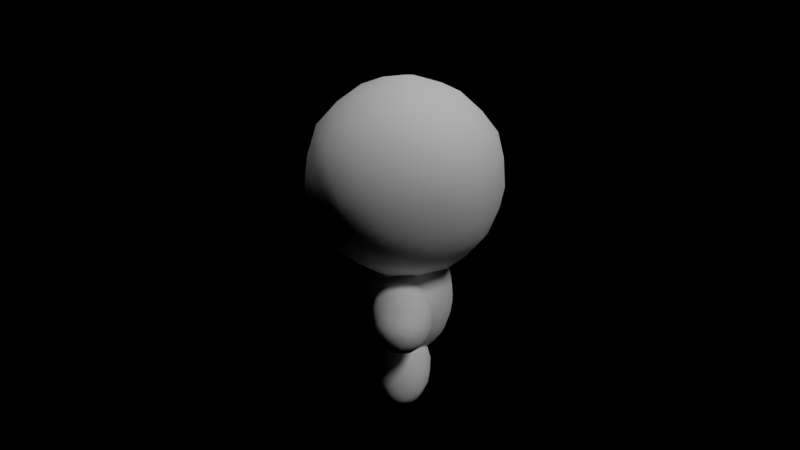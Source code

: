 # Source: bonhomme.blend  (saved by Blender 2.69.0; exported with 4.5.12 LTS)
import bpy
from mathutils import Matrix  # noqa: F401  (used for matrix-valued properties, if any)

bpy.ops.wm.read_factory_settings(use_empty=True)
scene = bpy.context.scene
scene.name = 'Scene'

# ---- collections
col_collection_1 = bpy.data.collections.new('Collection 1'); scene.collection.children.link(col_collection_1)
col_collection_2 = bpy.data.collections.new('Collection 2'); scene.collection.children.link(col_collection_2)
col_collection_2.hide_render = True
col_collection_2.hide_viewport = True
col_collection_3 = bpy.data.collections.new('Collection 3'); scene.collection.children.link(col_collection_3)
col_collection_3.hide_render = True
col_collection_3.hide_viewport = True
col_collection_4 = bpy.data.collections.new('Collection 4'); scene.collection.children.link(col_collection_4)
col_collection_4.hide_render = True
col_collection_4.hide_viewport = True
col_collection_5 = bpy.data.collections.new('Collection 5'); scene.collection.children.link(col_collection_5)
col_collection_5.hide_render = True
col_collection_5.hide_viewport = True
col_collection_6 = bpy.data.collections.new('Collection 6'); scene.collection.children.link(col_collection_6)
col_collection_6.hide_render = True
col_collection_6.hide_viewport = True
col_collection_7 = bpy.data.collections.new('Collection 7'); scene.collection.children.link(col_collection_7)
col_collection_7.hide_render = True
col_collection_7.hide_viewport = True
col_collection_8 = bpy.data.collections.new('Collection 8'); scene.collection.children.link(col_collection_8)
col_collection_8.hide_render = True
col_collection_8.hide_viewport = True
col_collection_9 = bpy.data.collections.new('Collection 9'); scene.collection.children.link(col_collection_9)
col_collection_9.hide_render = True
col_collection_9.hide_viewport = True
col_collection_10 = bpy.data.collections.new('Collection 10'); scene.collection.children.link(col_collection_10)
col_collection_10.hide_render = True
col_collection_10.hide_viewport = True
col_collection_11 = bpy.data.collections.new('Collection 11'); scene.collection.children.link(col_collection_11)
col_collection_11.hide_render = True
col_collection_11.hide_viewport = True
col_collection_12 = bpy.data.collections.new('Collection 12'); scene.collection.children.link(col_collection_12)
col_collection_12.hide_render = True
col_collection_12.hide_viewport = True
col_collection_13 = bpy.data.collections.new('Collection 13'); scene.collection.children.link(col_collection_13)
col_collection_13.hide_render = True
col_collection_13.hide_viewport = True
col_collection_14 = bpy.data.collections.new('Collection 14'); scene.collection.children.link(col_collection_14)
col_collection_14.hide_render = True
col_collection_14.hide_viewport = True
col_collection_15 = bpy.data.collections.new('Collection 15'); scene.collection.children.link(col_collection_15)
col_collection_15.hide_render = True
col_collection_15.hide_viewport = True
col_collection_16 = bpy.data.collections.new('Collection 16'); scene.collection.children.link(col_collection_16)
col_collection_16.hide_render = True
col_collection_16.hide_viewport = True
col_collection_17 = bpy.data.collections.new('Collection 17'); scene.collection.children.link(col_collection_17)
col_collection_17.hide_render = True
col_collection_17.hide_viewport = True
col_collection_18 = bpy.data.collections.new('Collection 18'); scene.collection.children.link(col_collection_18)
col_collection_18.hide_render = True
col_collection_18.hide_viewport = True
col_collection_19 = bpy.data.collections.new('Collection 19'); scene.collection.children.link(col_collection_19)
col_collection_19.hide_render = True
col_collection_19.hide_viewport = True
col_collection_20 = bpy.data.collections.new('Collection 20'); scene.collection.children.link(col_collection_20)
col_collection_20.hide_render = True
col_collection_20.hide_viewport = True

# ---- materials (node trees are filled in below, after node groups)
mat_material_001 = bpy.data.materials.new('Material.001')
mat_material_001.alpha_threshold = 0.0
mat_material_001.use_transparent_shadow = False
mat_material_001.diffuse_color = (1.0, 1.0, 1.0, 1.0)
mat_material_001.specular_color = (0.0, 0.0, 0.0)
mat_material_001.roughness = 0.5
mat_material_001.line_color = (0.0, 0.0, 0.0, 1.0)

# ---- material node trees

# ---- world
world_world = bpy.data.worlds.new('World'); scene.world = world_world
world_world.color = (0.0, 0.0, 0.0)
world_world.use_sun_shadow = False
world_world.sun_shadow_jitter_overblur = 0.0
world_world.cycles.sampling_method = 'MANUAL'
world_world.cycles.sample_map_resolution = 256

# ---- cameras
cam_camera = bpy.data.cameras.new('Camera')
cam_camera.clip_end = 100.0
cam_camera.lens = 35.0
cam_camera.sensor_width = 32.0
cam_camera.sensor_height = 18.0
cam_camera.ortho_scale = 7.314
cam_camera.dof.focus_distance = 0.0
cam_camera.dof.aperture_fstop = 128.0

# ---- lights
light_hemi = bpy.data.lights.new('Hemi', 'SUN')
light_hemi.transmission_factor = 0.0
light_hemi.angle = 0.1993
light_hemi.energy = 0.45
light_hemi.shadow_buffer_clip_start = 0.5
light_hemi.shadow_soft_size = 0.1
light_hemi.shadow_cascade_max_distance = 1000.0
light_hemi.cycles.use_multiple_importance_sampling = False
light_lamp = bpy.data.lights.new('Lamp', 'SUN')
light_lamp.transmission_factor = 0.0
light_lamp.cutoff_distance = 30.0
light_lamp.angle = 0.1993
light_lamp.energy = 1.0
light_lamp.shadow_buffer_clip_start = 1.001
light_lamp.shadow_soft_size = 0.1
light_lamp.shadow_cascade_max_distance = 1000.0
light_lamp.cycles.use_multiple_importance_sampling = False

# ---- meshes
me_icosphere_001 = bpy.data.meshes.new('Icosphere.001')
me_icosphere_001.from_pydata([(2.235e-07, 0.0, -0.9627), (0.6966, -0.5061, -0.4305), (-0.2661, -0.8189, -0.4305), (-0.861, 0.0, -0.4305), (-0.2661, 0.8189, -0.4305), (0.6966, 0.5061, -0.4305), (0.2661, -0.8189, 0.4305), (-0.6966, -0.5061, 0.4305), (-0.6966, 0.5061, 0.4305), (0.2661, 0.8189, 0.4305), (0.861, 0.0, 0.4305), (-2.235e-07, -1.49e-09, 0.9627), (-0.1553, -0.4779, -0.813), (0.4065, -0.2953, -0.813), (0.2512, -0.7732, -0.5025), (0.813, 0.0, -0.5025), (0.4065, 0.2953, -0.813), (-0.5025, 0.0, -0.813), (-0.6577, -0.4779, -0.5025), (-0.1553, 0.4779, -0.813), (-0.6577, 0.4779, -0.5025), (0.2512, 0.7732, -0.5025), (0.9089, -0.2953, -1.515e-07), (0.9089, 0.2953, -1.49e-07), (2.484e-09, -0.9557, 0.0), (0.5618, -0.7732, -4.47e-08), (-0.9089, -0.2953, 1.49e-07), (-0.5618, -0.7732, 4.47e-08), (-0.5618, 0.7732, 4.47e-08), (-0.9089, 0.2953, 1.515e-07), (0.5618, 0.7732, -4.47e-08), (0.0, 0.9557, 0.0), (0.6577, -0.4779, 0.5025), (-0.2512, -0.7732, 0.5025), (-0.813, -1.242e-09, 0.5025), (-0.2512, 0.7732, 0.5025), (0.6577, 0.4779, 0.5025), (0.1553, -0.4779, 0.813), (0.5025, 0.0, 0.813), (-0.4065, -0.2953, 0.813), (-0.4065, 0.2953, 0.813), (0.1553, 0.4779, 0.813), (-0.07606, -0.2341, -0.9129), (0.5715, -0.4152, -0.6284), (-0.01917, -0.8165, -0.4763), (0.7706, -0.2706, -0.4763), (0.5715, 0.4152, -0.6284), (-0.2461, 0.0, -0.9129), (-0.7825, -0.2341, -0.4763), (-0.07606, 0.2341, -0.9129), (-0.4644, 0.6719, -0.4763), (0.4955, 0.6493, -0.4763), (0.8176, -0.4152, -0.2302), (0.9056, 0.1447, 0.2302), (-0.1422, -0.9059, -0.2302), (0.4174, -0.8165, 0.2302), (-0.9056, -0.1447, -0.2302), (-0.6476, -0.6493, 0.2302), (-0.4174, 0.8165, -0.2302), (-0.8176, 0.4152, 0.2302), (0.6476, 0.6493, -0.2302), (0.1422, 0.9059, 0.2302), (0.4644, -0.6719, 0.4763), (-0.4955, -0.6493, 0.4763), (-0.7706, 0.2706, 0.4763), (0.01917, 0.8165, 0.4763), (0.7825, 0.2341, 0.4763), (0.2183, -0.6719, 0.6284), (0.2461, 0.0, 0.9129), (-0.5715, -0.4152, 0.6284), (-0.5715, 0.4152, 0.6284), (0.2183, 0.6719, 0.6284), (-0.2183, -0.6719, -0.6284), (0.1991, -0.1447, -0.9129), (0.4955, -0.6493, -0.4763), (0.7706, 0.2706, -0.4763), (0.1991, 0.1447, -0.9129), (-0.7064, 0.0, -0.6284), (-0.4644, -0.6719, -0.4763), (-0.2183, 0.6719, -0.6284), (-0.7825, 0.2341, -0.4763), (-0.01917, 0.8165, -0.4763), (0.9056, -0.1447, 0.2302), (0.8176, 0.4152, -0.2302), (0.1422, -0.9059, 0.2302), (0.6476, -0.6493, -0.2302), (-0.8176, -0.4152, 0.2302), (-0.4174, -0.8165, -0.2302), (-0.6476, 0.6493, 0.2302), (-0.9056, 0.1447, -0.2302), (0.4174, 0.8165, 0.2302), (-0.1422, 0.9059, -0.2302), (0.7825, -0.2341, 0.4763), (0.01917, -0.8165, 0.4763), (-0.7706, -0.2706, 0.4763), (-0.4955, 0.6493, 0.4763), (0.4644, 0.6719, 0.4763), (0.07606, -0.2341, 0.9129), (0.7064, 0.0, 0.6284), (-0.1991, -0.1447, 0.9129), (-0.1991, 0.1447, 0.9129), (0.07606, 0.2341, 0.9129), (0.05425, -0.6421, -0.6817), (0.1314, -0.4045, -0.836), (0.3335, -0.5513, -0.6817), (0.6274, 0.1468, -0.6817), (0.6274, -0.1468, -0.6817), (0.4253, 0.0, -0.836), (-0.5939, -0.25, -0.6817), (-0.3441, -0.25, -0.836), (-0.4213, -0.4876, -0.6817), (-0.4213, 0.4876, -0.6817), (-0.3441, 0.25, -0.836), (-0.5939, 0.25, -0.6817), (0.3335, 0.5513, -0.6817), (0.1314, 0.4045, -0.836), (0.05425, 0.6421, -0.6817), (0.938, 0.0, -0.006543), (0.8903, -0.1468, -0.2563), (0.8903, 0.1468, -0.2563), (0.2898, -0.8921, -0.006543), (0.1355, -0.8921, -0.2563), (0.4147, -0.8013, -0.2563), (-0.7588, -0.5513, -0.006543), (-0.8065, -0.4045, -0.2563), (-0.6339, -0.6421, -0.2563), (-0.7588, 0.5513, -0.006543), (-0.6339, 0.6421, -0.2563), (-0.8065, 0.4045, -0.2563), (0.2898, 0.8921, -0.006543), (0.4147, 0.8013, -0.2563), (0.1355, 0.8921, -0.2563), (0.6339, -0.6421, 0.2563), (0.7588, -0.5513, 0.006543), (0.8065, -0.4045, 0.2563), (-0.4147, -0.8013, 0.2563), (-0.2898, -0.8921, 0.006543), (-0.1355, -0.8921, 0.2563), (-0.8903, 0.1468, 0.2563), (-0.938, 0.0, 0.006543), (-0.8903, -0.1468, 0.2563), (-0.1355, 0.8921, 0.2563), (-0.2898, 0.8921, 0.006543), (-0.4147, 0.8013, 0.2563), (0.8065, 0.4045, 0.2563), (0.7588, 0.5513, 0.006543), (0.6339, 0.6421, 0.2563), (0.3441, -0.25, 0.836), (0.4213, -0.4876, 0.6817), (0.5939, -0.25, 0.6817), (-0.1314, -0.4045, 0.836), (-0.3335, -0.5513, 0.6817), (-0.05425, -0.6421, 0.6817), (-0.4253, 0.0, 0.836), (-0.6274, 0.1468, 0.6817), (-0.6274, -0.1468, 0.6817), (-0.1314, 0.4045, 0.836), (-0.05425, 0.6421, 0.6817), (-0.3335, 0.5513, 0.6817), (0.3441, 0.25, 0.836), (0.5939, 0.25, 0.6817), (0.4213, 0.4876, 0.6817)], [], [(0, 73, 42), (1, 43, 45), (0, 42, 47), (0, 47, 49), (0, 49, 76), (1, 45, 52), (2, 44, 54), (3, 48, 56), (4, 50, 58), (5, 51, 60), (1, 52, 85), (2, 54, 87), (3, 56, 89), (4, 58, 91), (5, 60, 83), (6, 62, 67), (7, 63, 69), (8, 64, 70), (9, 65, 71), (10, 66, 98), (12, 102, 72), (12, 103, 102), (13, 43, 104), (15, 105, 75), (15, 106, 105), (13, 73, 107), (17, 108, 77), (17, 109, 108), (12, 72, 110), (19, 111, 79), (19, 112, 111), (17, 77, 113), (16, 114, 46), (16, 115, 114), (19, 79, 116), (22, 117, 82), (22, 118, 117), (15, 75, 119), (24, 120, 84), (24, 121, 120), (14, 74, 122), (26, 123, 86), (26, 124, 123), (18, 78, 125), (28, 126, 88), (28, 127, 126), (20, 80, 128), (30, 129, 90), (30, 130, 129), (21, 81, 131), (25, 132, 55), (25, 133, 132), (22, 82, 134), (27, 135, 57), (27, 136, 135), (24, 84, 137), (29, 138, 59), (29, 139, 138), (26, 86, 140), (31, 141, 61), (31, 142, 141), (28, 88, 143), (23, 144, 53), (23, 145, 144), (30, 90, 146), (37, 147, 97), (37, 148, 147), (32, 92, 149), (39, 150, 99), (39, 151, 150), (33, 93, 152), (40, 153, 100), (40, 154, 153), (34, 94, 155), (41, 156, 101), (41, 157, 156), (35, 95, 158), (38, 159, 68), (38, 160, 159), (36, 96, 161), (42, 103, 12), (42, 73, 103), (73, 13, 103), (45, 106, 15), (45, 43, 106), (43, 13, 106), (47, 109, 17), (47, 42, 109), (42, 12, 109), (49, 112, 19), (49, 47, 112), (47, 17, 112), (76, 115, 16), (76, 49, 115), (49, 19, 115), (52, 118, 22), (52, 45, 118), (45, 15, 118), (54, 121, 24), (54, 44, 121), (44, 14, 121), (56, 124, 26), (56, 48, 124), (48, 18, 124), (58, 127, 28), (58, 50, 127), (50, 20, 127), (60, 130, 30), (60, 51, 130), (51, 21, 130), (85, 133, 25), (85, 52, 133), (52, 22, 133), (87, 136, 27), (87, 54, 136), (54, 24, 136), (89, 139, 29), (89, 56, 139), (56, 26, 139), (91, 142, 31), (91, 58, 142), (58, 28, 142), (83, 145, 23), (83, 60, 145), (60, 30, 145), (67, 148, 37), (67, 62, 148), (62, 32, 148), (69, 151, 39), (69, 63, 151), (63, 33, 151), (70, 154, 40), (70, 64, 154), (64, 34, 154), (71, 157, 41), (71, 65, 157), (65, 35, 157), (98, 160, 38), (98, 66, 160), (66, 36, 160), (72, 44, 2), (72, 102, 44), (102, 14, 44), (102, 104, 14), (102, 103, 104), (103, 13, 104), (104, 74, 14), (104, 43, 74), (43, 1, 74), (75, 46, 5), (75, 105, 46), (105, 16, 46), (105, 107, 16), (105, 106, 107), (106, 13, 107), (107, 76, 16), (107, 73, 76), (73, 0, 76), (77, 48, 3), (77, 108, 48), (108, 18, 48), (108, 110, 18), (108, 109, 110), (109, 12, 110), (110, 78, 18), (110, 72, 78), (72, 2, 78), (79, 50, 4), (79, 111, 50), (111, 20, 50), (111, 113, 20), (111, 112, 113), (112, 17, 113), (113, 80, 20), (113, 77, 80), (77, 3, 80), (46, 51, 5), (46, 114, 51), (114, 21, 51), (114, 116, 21), (114, 115, 116), (115, 19, 116), (116, 81, 21), (116, 79, 81), (79, 4, 81), (82, 53, 10), (82, 117, 53), (117, 23, 53), (117, 119, 23), (117, 118, 119), (118, 15, 119), (119, 83, 23), (119, 75, 83), (75, 5, 83), (84, 55, 6), (84, 120, 55), (120, 25, 55), (120, 122, 25), (120, 121, 122), (121, 14, 122), (122, 85, 25), (122, 74, 85), (74, 1, 85), (86, 57, 7), (86, 123, 57), (123, 27, 57), (123, 125, 27), (123, 124, 125), (124, 18, 125), (125, 87, 27), (125, 78, 87), (78, 2, 87), (88, 59, 8), (88, 126, 59), (126, 29, 59), (126, 128, 29), (126, 127, 128), (127, 20, 128), (128, 89, 29), (128, 80, 89), (80, 3, 89), (90, 61, 9), (90, 129, 61), (129, 31, 61), (129, 131, 31), (129, 130, 131), (130, 21, 131), (131, 91, 31), (131, 81, 91), (81, 4, 91), (55, 62, 6), (55, 132, 62), (132, 32, 62), (132, 134, 32), (132, 133, 134), (133, 22, 134), (134, 92, 32), (134, 82, 92), (82, 10, 92), (57, 63, 7), (57, 135, 63), (135, 33, 63), (135, 137, 33), (135, 136, 137), (136, 24, 137), (137, 93, 33), (137, 84, 93), (84, 6, 93), (59, 64, 8), (59, 138, 64), (138, 34, 64), (138, 140, 34), (138, 139, 140), (139, 26, 140), (140, 94, 34), (140, 86, 94), (86, 7, 94), (61, 65, 9), (61, 141, 65), (141, 35, 65), (141, 143, 35), (141, 142, 143), (142, 28, 143), (143, 95, 35), (143, 88, 95), (88, 8, 95), (53, 66, 10), (53, 144, 66), (144, 36, 66), (144, 146, 36), (144, 145, 146), (145, 30, 146), (146, 96, 36), (146, 90, 96), (90, 9, 96), (97, 68, 11), (97, 147, 68), (147, 38, 68), (147, 149, 38), (147, 148, 149), (148, 32, 149), (149, 98, 38), (149, 92, 98), (92, 10, 98), (99, 97, 11), (99, 150, 97), (150, 37, 97), (150, 152, 37), (150, 151, 152), (151, 33, 152), (152, 67, 37), (152, 93, 67), (93, 6, 67), (100, 99, 11), (100, 153, 99), (153, 39, 99), (153, 155, 39), (153, 154, 155), (154, 34, 155), (155, 69, 39), (155, 94, 69), (94, 7, 69), (101, 100, 11), (101, 156, 100), (156, 40, 100), (156, 158, 40), (156, 157, 158), (157, 35, 158), (158, 70, 40), (158, 95, 70), (95, 8, 70), (68, 101, 11), (68, 159, 101), (159, 41, 101), (159, 161, 41), (159, 160, 161), (160, 36, 161), (161, 71, 41), (161, 96, 71), (96, 9, 71)])
me_icosphere_001.polygons.foreach_set('use_smooth', [True] * 320)
me_icosphere_001.materials.append(mat_material_001)
me_icosphere_001.use_remesh_preserve_volume = False
me_icosphere_001.use_remesh_preserve_attributes = False
me_icosphere_001.use_mirror_vertex_groups = False
me_icosphere_001.update()
me_icosphere_000 = bpy.data.meshes.new('Icosphere.000')
me_icosphere_000.from_pydata([(2.235e-07, 0.0, -0.9627), (0.6966, -0.5061, -0.4305), (-0.2661, -0.8189, -0.4305), (-0.861, 0.0, -0.4305), (-0.2661, 0.8189, -0.4305), (0.6966, 0.5061, -0.4305), (0.2661, -0.8189, 0.4305), (-0.6966, -0.5061, 0.4305), (-0.6966, 0.5061, 0.4305), (0.2661, 0.8189, 0.4305), (0.861, 0.0, 0.4305), (-2.235e-07, -1.49e-09, 0.9627), (-0.1553, -0.4779, -0.813), (0.4065, -0.2953, -0.813), (0.2512, -0.7732, -0.5025), (0.813, 0.0, -0.5025), (0.4065, 0.2953, -0.813), (-0.5025, 0.0, -0.813), (-0.6577, -0.4779, -0.5025), (-0.1553, 0.4779, -0.813), (-0.6577, 0.4779, -0.5025), (0.2512, 0.7732, -0.5025), (0.9089, -0.2953, -1.515e-07), (0.9089, 0.2953, -1.49e-07), (2.484e-09, -0.9557, 0.0), (0.5618, -0.7732, -4.47e-08), (-0.9089, -0.2953, 1.49e-07), (-0.5618, -0.7732, 4.47e-08), (-0.5618, 0.7732, 4.47e-08), (-0.9089, 0.2953, 1.515e-07), (0.5618, 0.7732, -4.47e-08), (0.0, 0.9557, 0.0), (0.6577, -0.4779, 0.5025), (-0.2512, -0.7732, 0.5025), (-0.813, -1.242e-09, 0.5025), (-0.2512, 0.7732, 0.5025), (0.6577, 0.4779, 0.5025), (0.1553, -0.4779, 0.813), (0.5025, 0.0, 0.813), (-0.4065, -0.2953, 0.813), (-0.4065, 0.2953, 0.813), (0.1553, 0.4779, 0.813), (-0.07606, -0.2341, -0.9129), (0.5715, -0.4152, -0.6284), (-0.01917, -0.8165, -0.4763), (0.7706, -0.2706, -0.4763), (0.5715, 0.4152, -0.6284), (-0.2461, 0.0, -0.9129), (-0.7825, -0.2341, -0.4763), (-0.07606, 0.2341, -0.9129), (-0.4644, 0.6719, -0.4763), (0.4955, 0.6493, -0.4763), (0.8176, -0.4152, -0.2302), (0.9056, 0.1447, 0.2302), (-0.1422, -0.9059, -0.2302), (0.4174, -0.8165, 0.2302), (-0.9056, -0.1447, -0.2302), (-0.6476, -0.6493, 0.2302), (-0.4174, 0.8165, -0.2302), (-0.8176, 0.4152, 0.2302), (0.6476, 0.6493, -0.2302), (0.1422, 0.9059, 0.2302), (0.4644, -0.6719, 0.4763), (-0.4955, -0.6493, 0.4763), (-0.7706, 0.2706, 0.4763), (0.01917, 0.8165, 0.4763), (0.7825, 0.2341, 0.4763), (0.2183, -0.6719, 0.6284), (0.2461, 0.0, 0.9129), (-0.5715, -0.4152, 0.6284), (-0.5715, 0.4152, 0.6284), (0.2183, 0.6719, 0.6284), (-0.2183, -0.6719, -0.6284), (0.1991, -0.1447, -0.9129), (0.4955, -0.6493, -0.4763), (0.7706, 0.2706, -0.4763), (0.1991, 0.1447, -0.9129), (-0.7064, 0.0, -0.6284), (-0.4644, -0.6719, -0.4763), (-0.2183, 0.6719, -0.6284), (-0.7825, 0.2341, -0.4763), (-0.01917, 0.8165, -0.4763), (0.9056, -0.1447, 0.2302), (0.8176, 0.4152, -0.2302), (0.1422, -0.9059, 0.2302), (0.6476, -0.6493, -0.2302), (-0.8176, -0.4152, 0.2302), (-0.4174, -0.8165, -0.2302), (-0.6476, 0.6493, 0.2302), (-0.9056, 0.1447, -0.2302), (0.4174, 0.8165, 0.2302), (-0.1422, 0.9059, -0.2302), (0.7825, -0.2341, 0.4763), (0.01917, -0.8165, 0.4763), (-0.7706, -0.2706, 0.4763), (-0.4955, 0.6493, 0.4763), (0.4644, 0.6719, 0.4763), (0.07606, -0.2341, 0.9129), (0.7064, 0.0, 0.6284), (-0.1991, -0.1447, 0.9129), (-0.1991, 0.1447, 0.9129), (0.07606, 0.2341, 0.9129), (0.05425, -0.6421, -0.6817), (0.1314, -0.4045, -0.836), (0.3335, -0.5513, -0.6817), (0.6274, 0.1468, -0.6817), (0.6274, -0.1468, -0.6817), (0.4253, 0.0, -0.836), (-0.5939, -0.25, -0.6817), (-0.3441, -0.25, -0.836), (-0.4213, -0.4876, -0.6817), (-0.4213, 0.4876, -0.6817), (-0.3441, 0.25, -0.836), (-0.5939, 0.25, -0.6817), (0.3335, 0.5513, -0.6817), (0.1314, 0.4045, -0.836), (0.05425, 0.6421, -0.6817), (0.938, 0.0, -0.006543), (0.8903, -0.1468, -0.2563), (0.8903, 0.1468, -0.2563), (0.2898, -0.8921, -0.006543), (0.1355, -0.8921, -0.2563), (0.4147, -0.8013, -0.2563), (-0.7588, -0.5513, -0.006543), (-0.8065, -0.4045, -0.2563), (-0.6339, -0.6421, -0.2563), (-0.7588, 0.5513, -0.006543), (-0.6339, 0.6421, -0.2563), (-0.8065, 0.4045, -0.2563), (0.2898, 0.8921, -0.006543), (0.4147, 0.8013, -0.2563), (0.1355, 0.8921, -0.2563), (0.6339, -0.6421, 0.2563), (0.7588, -0.5513, 0.006543), (0.8065, -0.4045, 0.2563), (-0.4147, -0.8013, 0.2563), (-0.2898, -0.8921, 0.006543), (-0.1355, -0.8921, 0.2563), (-0.8903, 0.1468, 0.2563), (-0.938, 0.0, 0.006543), (-0.8903, -0.1468, 0.2563), (-0.1355, 0.8921, 0.2563), (-0.2898, 0.8921, 0.006543), (-0.4147, 0.8013, 0.2563), (0.8065, 0.4045, 0.2563), (0.7588, 0.5513, 0.006543), (0.6339, 0.6421, 0.2563), (0.3441, -0.25, 0.836), (0.4213, -0.4876, 0.6817), (0.5939, -0.25, 0.6817), (-0.1314, -0.4045, 0.836), (-0.3335, -0.5513, 0.6817), (-0.05425, -0.6421, 0.6817), (-0.4253, 0.0, 0.836), (-0.6274, 0.1468, 0.6817), (-0.6274, -0.1468, 0.6817), (-0.1314, 0.4045, 0.836), (-0.05425, 0.6421, 0.6817), (-0.3335, 0.5513, 0.6817), (0.3441, 0.25, 0.836), (0.5939, 0.25, 0.6817), (0.4213, 0.4876, 0.6817)], [], [(0, 73, 42), (1, 43, 45), (0, 42, 47), (0, 47, 49), (0, 49, 76), (1, 45, 52), (2, 44, 54), (3, 48, 56), (4, 50, 58), (5, 51, 60), (1, 52, 85), (2, 54, 87), (3, 56, 89), (4, 58, 91), (5, 60, 83), (6, 62, 67), (7, 63, 69), (8, 64, 70), (9, 65, 71), (10, 66, 98), (12, 102, 72), (12, 103, 102), (13, 43, 104), (15, 105, 75), (15, 106, 105), (13, 73, 107), (17, 108, 77), (17, 109, 108), (12, 72, 110), (19, 111, 79), (19, 112, 111), (17, 77, 113), (16, 114, 46), (16, 115, 114), (19, 79, 116), (22, 117, 82), (22, 118, 117), (15, 75, 119), (24, 120, 84), (24, 121, 120), (14, 74, 122), (26, 123, 86), (26, 124, 123), (18, 78, 125), (28, 126, 88), (28, 127, 126), (20, 80, 128), (30, 129, 90), (30, 130, 129), (21, 81, 131), (25, 132, 55), (25, 133, 132), (22, 82, 134), (27, 135, 57), (27, 136, 135), (24, 84, 137), (29, 138, 59), (29, 139, 138), (26, 86, 140), (31, 141, 61), (31, 142, 141), (28, 88, 143), (23, 144, 53), (23, 145, 144), (30, 90, 146), (37, 147, 97), (37, 148, 147), (32, 92, 149), (39, 150, 99), (39, 151, 150), (33, 93, 152), (40, 153, 100), (40, 154, 153), (34, 94, 155), (41, 156, 101), (41, 157, 156), (35, 95, 158), (38, 159, 68), (38, 160, 159), (36, 96, 161), (42, 103, 12), (42, 73, 103), (73, 13, 103), (45, 106, 15), (45, 43, 106), (43, 13, 106), (47, 109, 17), (47, 42, 109), (42, 12, 109), (49, 112, 19), (49, 47, 112), (47, 17, 112), (76, 115, 16), (76, 49, 115), (49, 19, 115), (52, 118, 22), (52, 45, 118), (45, 15, 118), (54, 121, 24), (54, 44, 121), (44, 14, 121), (56, 124, 26), (56, 48, 124), (48, 18, 124), (58, 127, 28), (58, 50, 127), (50, 20, 127), (60, 130, 30), (60, 51, 130), (51, 21, 130), (85, 133, 25), (85, 52, 133), (52, 22, 133), (87, 136, 27), (87, 54, 136), (54, 24, 136), (89, 139, 29), (89, 56, 139), (56, 26, 139), (91, 142, 31), (91, 58, 142), (58, 28, 142), (83, 145, 23), (83, 60, 145), (60, 30, 145), (67, 148, 37), (67, 62, 148), (62, 32, 148), (69, 151, 39), (69, 63, 151), (63, 33, 151), (70, 154, 40), (70, 64, 154), (64, 34, 154), (71, 157, 41), (71, 65, 157), (65, 35, 157), (98, 160, 38), (98, 66, 160), (66, 36, 160), (72, 44, 2), (72, 102, 44), (102, 14, 44), (102, 104, 14), (102, 103, 104), (103, 13, 104), (104, 74, 14), (104, 43, 74), (43, 1, 74), (75, 46, 5), (75, 105, 46), (105, 16, 46), (105, 107, 16), (105, 106, 107), (106, 13, 107), (107, 76, 16), (107, 73, 76), (73, 0, 76), (77, 48, 3), (77, 108, 48), (108, 18, 48), (108, 110, 18), (108, 109, 110), (109, 12, 110), (110, 78, 18), (110, 72, 78), (72, 2, 78), (79, 50, 4), (79, 111, 50), (111, 20, 50), (111, 113, 20), (111, 112, 113), (112, 17, 113), (113, 80, 20), (113, 77, 80), (77, 3, 80), (46, 51, 5), (46, 114, 51), (114, 21, 51), (114, 116, 21), (114, 115, 116), (115, 19, 116), (116, 81, 21), (116, 79, 81), (79, 4, 81), (82, 53, 10), (82, 117, 53), (117, 23, 53), (117, 119, 23), (117, 118, 119), (118, 15, 119), (119, 83, 23), (119, 75, 83), (75, 5, 83), (84, 55, 6), (84, 120, 55), (120, 25, 55), (120, 122, 25), (120, 121, 122), (121, 14, 122), (122, 85, 25), (122, 74, 85), (74, 1, 85), (86, 57, 7), (86, 123, 57), (123, 27, 57), (123, 125, 27), (123, 124, 125), (124, 18, 125), (125, 87, 27), (125, 78, 87), (78, 2, 87), (88, 59, 8), (88, 126, 59), (126, 29, 59), (126, 128, 29), (126, 127, 128), (127, 20, 128), (128, 89, 29), (128, 80, 89), (80, 3, 89), (90, 61, 9), (90, 129, 61), (129, 31, 61), (129, 131, 31), (129, 130, 131), (130, 21, 131), (131, 91, 31), (131, 81, 91), (81, 4, 91), (55, 62, 6), (55, 132, 62), (132, 32, 62), (132, 134, 32), (132, 133, 134), (133, 22, 134), (134, 92, 32), (134, 82, 92), (82, 10, 92), (57, 63, 7), (57, 135, 63), (135, 33, 63), (135, 137, 33), (135, 136, 137), (136, 24, 137), (137, 93, 33), (137, 84, 93), (84, 6, 93), (59, 64, 8), (59, 138, 64), (138, 34, 64), (138, 140, 34), (138, 139, 140), (139, 26, 140), (140, 94, 34), (140, 86, 94), (86, 7, 94), (61, 65, 9), (61, 141, 65), (141, 35, 65), (141, 143, 35), (141, 142, 143), (142, 28, 143), (143, 95, 35), (143, 88, 95), (88, 8, 95), (53, 66, 10), (53, 144, 66), (144, 36, 66), (144, 146, 36), (144, 145, 146), (145, 30, 146), (146, 96, 36), (146, 90, 96), (90, 9, 96), (97, 68, 11), (97, 147, 68), (147, 38, 68), (147, 149, 38), (147, 148, 149), (148, 32, 149), (149, 98, 38), (149, 92, 98), (92, 10, 98), (99, 97, 11), (99, 150, 97), (150, 37, 97), (150, 152, 37), (150, 151, 152), (151, 33, 152), (152, 67, 37), (152, 93, 67), (93, 6, 67), (100, 99, 11), (100, 153, 99), (153, 39, 99), (153, 155, 39), (153, 154, 155), (154, 34, 155), (155, 69, 39), (155, 94, 69), (94, 7, 69), (101, 100, 11), (101, 156, 100), (156, 40, 100), (156, 158, 40), (156, 157, 158), (157, 35, 158), (158, 70, 40), (158, 95, 70), (95, 8, 70), (68, 101, 11), (68, 159, 101), (159, 41, 101), (159, 161, 41), (159, 160, 161), (160, 36, 161), (161, 71, 41), (161, 96, 71), (96, 9, 71)])
me_icosphere_000.polygons.foreach_set('use_smooth', [True] * 320)
me_icosphere_000.materials.append(mat_material_001)
me_icosphere_000.use_remesh_preserve_volume = False
me_icosphere_000.use_remesh_preserve_attributes = False
me_icosphere_000.use_mirror_vertex_groups = False
me_icosphere_000.update()
me_icosphere_011 = bpy.data.meshes.new('Icosphere.011')
me_icosphere_011.from_pydata([(2.235e-07, 0.0, -0.9627), (0.6966, -0.5061, -0.4305), (-0.2661, -0.8189, -0.4305), (-0.861, 0.0, -0.4305), (-0.2661, 0.8189, -0.4305), (0.6966, 0.5061, -0.4305), (0.2661, -0.8189, 0.4305), (-0.6966, -0.5061, 0.4305), (-0.6966, 0.5061, 0.4305), (0.2661, 0.8189, 0.4305), (0.861, 0.0, 0.4305), (-2.235e-07, -1.49e-09, 0.9627), (-0.1553, -0.4779, -0.813), (0.4065, -0.2953, -0.813), (0.2512, -0.7732, -0.5025), (0.813, 0.0, -0.5025), (0.4065, 0.2953, -0.813), (-0.5025, 0.0, -0.813), (-0.6577, -0.4779, -0.5025), (-0.1553, 0.4779, -0.813), (-0.6577, 0.4779, -0.5025), (0.2512, 0.7732, -0.5025), (0.9089, -0.2953, -1.515e-07), (0.9089, 0.2953, -1.49e-07), (2.484e-09, -0.9557, 0.0), (0.5618, -0.7732, -4.47e-08), (-0.9089, -0.2953, 1.49e-07), (-0.5618, -0.7732, 4.47e-08), (-0.5618, 0.7732, 4.47e-08), (-0.9089, 0.2953, 1.515e-07), (0.5618, 0.7732, -4.47e-08), (0.0, 0.9557, 0.0), (0.6577, -0.4779, 0.5025), (-0.2512, -0.7732, 0.5025), (-0.813, -1.242e-09, 0.5025), (-0.2512, 0.7732, 0.5025), (0.6577, 0.4779, 0.5025), (0.1553, -0.4779, 0.813), (0.5025, 0.0, 0.813), (-0.4065, -0.2953, 0.813), (-0.4065, 0.2953, 0.813), (0.1553, 0.4779, 0.813), (-0.07606, -0.2341, -0.9129), (0.5715, -0.4152, -0.6284), (-0.01917, -0.8165, -0.4763), (0.7706, -0.2706, -0.4763), (0.5715, 0.4152, -0.6284), (-0.2461, 0.0, -0.9129), (-0.7825, -0.2341, -0.4763), (-0.07606, 0.2341, -0.9129), (-0.4644, 0.6719, -0.4763), (0.4955, 0.6493, -0.4763), (0.8176, -0.4152, -0.2302), (0.9056, 0.1447, 0.2302), (-0.1422, -0.9059, -0.2302), (0.4174, -0.8165, 0.2302), (-0.9056, -0.1447, -0.2302), (-0.6476, -0.6493, 0.2302), (-0.4174, 0.8165, -0.2302), (-0.8176, 0.4152, 0.2302), (0.6476, 0.6493, -0.2302), (0.1422, 0.9059, 0.2302), (0.4644, -0.6719, 0.4763), (-0.4955, -0.6493, 0.4763), (-0.7706, 0.2706, 0.4763), (0.01917, 0.8165, 0.4763), (0.7825, 0.2341, 0.4763), (0.2183, -0.6719, 0.6284), (0.2461, 0.0, 0.9129), (-0.5715, -0.4152, 0.6284), (-0.5715, 0.4152, 0.6284), (0.2183, 0.6719, 0.6284), (-0.2183, -0.6719, -0.6284), (0.1991, -0.1447, -0.9129), (0.4955, -0.6493, -0.4763), (0.7706, 0.2706, -0.4763), (0.1991, 0.1447, -0.9129), (-0.7064, 0.0, -0.6284), (-0.4644, -0.6719, -0.4763), (-0.2183, 0.6719, -0.6284), (-0.7825, 0.2341, -0.4763), (-0.01917, 0.8165, -0.4763), (0.9056, -0.1447, 0.2302), (0.8176, 0.4152, -0.2302), (0.1422, -0.9059, 0.2302), (0.6476, -0.6493, -0.2302), (-0.8176, -0.4152, 0.2302), (-0.4174, -0.8165, -0.2302), (-0.6476, 0.6493, 0.2302), (-0.9056, 0.1447, -0.2302), (0.4174, 0.8165, 0.2302), (-0.1422, 0.9059, -0.2302), (0.7825, -0.2341, 0.4763), (0.01917, -0.8165, 0.4763), (-0.7706, -0.2706, 0.4763), (-0.4955, 0.6493, 0.4763), (0.4644, 0.6719, 0.4763), (0.07606, -0.2341, 0.9129), (0.7064, 0.0, 0.6284), (-0.1991, -0.1447, 0.9129), (-0.1991, 0.1447, 0.9129), (0.07606, 0.2341, 0.9129), (0.05425, -0.6421, -0.6817), (0.1314, -0.4045, -0.836), (0.3335, -0.5513, -0.6817), (0.6274, 0.1468, -0.6817), (0.6274, -0.1468, -0.6817), (0.4253, 0.0, -0.836), (-0.5939, -0.25, -0.6817), (-0.3441, -0.25, -0.836), (-0.4213, -0.4876, -0.6817), (-0.4213, 0.4876, -0.6817), (-0.3441, 0.25, -0.836), (-0.5939, 0.25, -0.6817), (0.3335, 0.5513, -0.6817), (0.1314, 0.4045, -0.836), (0.05425, 0.6421, -0.6817), (0.938, 0.0, -0.006543), (0.8903, -0.1468, -0.2563), (0.8903, 0.1468, -0.2563), (0.2898, -0.8921, -0.006543), (0.1355, -0.8921, -0.2563), (0.4147, -0.8013, -0.2563), (-0.7588, -0.5513, -0.006543), (-0.8065, -0.4045, -0.2563), (-0.6339, -0.6421, -0.2563), (-0.7588, 0.5513, -0.006543), (-0.6339, 0.6421, -0.2563), (-0.8065, 0.4045, -0.2563), (0.2898, 0.8921, -0.006543), (0.4147, 0.8013, -0.2563), (0.1355, 0.8921, -0.2563), (0.6339, -0.6421, 0.2563), (0.7588, -0.5513, 0.006543), (0.8065, -0.4045, 0.2563), (-0.4147, -0.8013, 0.2563), (-0.2898, -0.8921, 0.006543), (-0.1355, -0.8921, 0.2563), (-0.8903, 0.1468, 0.2563), (-0.938, 0.0, 0.006543), (-0.8903, -0.1468, 0.2563), (-0.1355, 0.8921, 0.2563), (-0.2898, 0.8921, 0.006543), (-0.4147, 0.8013, 0.2563), (0.8065, 0.4045, 0.2563), (0.7588, 0.5513, 0.006543), (0.6339, 0.6421, 0.2563), (0.3441, -0.25, 0.836), (0.4213, -0.4876, 0.6817), (0.5939, -0.25, 0.6817), (-0.1314, -0.4045, 0.836), (-0.3335, -0.5513, 0.6817), (-0.05425, -0.6421, 0.6817), (-0.4253, 0.0, 0.836), (-0.6274, 0.1468, 0.6817), (-0.6274, -0.1468, 0.6817), (-0.1314, 0.4045, 0.836), (-0.05425, 0.6421, 0.6817), (-0.3335, 0.5513, 0.6817), (0.3441, 0.25, 0.836), (0.5939, 0.25, 0.6817), (0.4213, 0.4876, 0.6817)], [], [(0, 73, 42), (1, 43, 45), (0, 42, 47), (0, 47, 49), (0, 49, 76), (1, 45, 52), (2, 44, 54), (3, 48, 56), (4, 50, 58), (5, 51, 60), (1, 52, 85), (2, 54, 87), (3, 56, 89), (4, 58, 91), (5, 60, 83), (6, 62, 67), (7, 63, 69), (8, 64, 70), (9, 65, 71), (10, 66, 98), (12, 102, 72), (12, 103, 102), (13, 43, 104), (15, 105, 75), (15, 106, 105), (13, 73, 107), (17, 108, 77), (17, 109, 108), (12, 72, 110), (19, 111, 79), (19, 112, 111), (17, 77, 113), (16, 114, 46), (16, 115, 114), (19, 79, 116), (22, 117, 82), (22, 118, 117), (15, 75, 119), (24, 120, 84), (24, 121, 120), (14, 74, 122), (26, 123, 86), (26, 124, 123), (18, 78, 125), (28, 126, 88), (28, 127, 126), (20, 80, 128), (30, 129, 90), (30, 130, 129), (21, 81, 131), (25, 132, 55), (25, 133, 132), (22, 82, 134), (27, 135, 57), (27, 136, 135), (24, 84, 137), (29, 138, 59), (29, 139, 138), (26, 86, 140), (31, 141, 61), (31, 142, 141), (28, 88, 143), (23, 144, 53), (23, 145, 144), (30, 90, 146), (37, 147, 97), (37, 148, 147), (32, 92, 149), (39, 150, 99), (39, 151, 150), (33, 93, 152), (40, 153, 100), (40, 154, 153), (34, 94, 155), (41, 156, 101), (41, 157, 156), (35, 95, 158), (38, 159, 68), (38, 160, 159), (36, 96, 161), (42, 103, 12), (42, 73, 103), (73, 13, 103), (45, 106, 15), (45, 43, 106), (43, 13, 106), (47, 109, 17), (47, 42, 109), (42, 12, 109), (49, 112, 19), (49, 47, 112), (47, 17, 112), (76, 115, 16), (76, 49, 115), (49, 19, 115), (52, 118, 22), (52, 45, 118), (45, 15, 118), (54, 121, 24), (54, 44, 121), (44, 14, 121), (56, 124, 26), (56, 48, 124), (48, 18, 124), (58, 127, 28), (58, 50, 127), (50, 20, 127), (60, 130, 30), (60, 51, 130), (51, 21, 130), (85, 133, 25), (85, 52, 133), (52, 22, 133), (87, 136, 27), (87, 54, 136), (54, 24, 136), (89, 139, 29), (89, 56, 139), (56, 26, 139), (91, 142, 31), (91, 58, 142), (58, 28, 142), (83, 145, 23), (83, 60, 145), (60, 30, 145), (67, 148, 37), (67, 62, 148), (62, 32, 148), (69, 151, 39), (69, 63, 151), (63, 33, 151), (70, 154, 40), (70, 64, 154), (64, 34, 154), (71, 157, 41), (71, 65, 157), (65, 35, 157), (98, 160, 38), (98, 66, 160), (66, 36, 160), (72, 44, 2), (72, 102, 44), (102, 14, 44), (102, 104, 14), (102, 103, 104), (103, 13, 104), (104, 74, 14), (104, 43, 74), (43, 1, 74), (75, 46, 5), (75, 105, 46), (105, 16, 46), (105, 107, 16), (105, 106, 107), (106, 13, 107), (107, 76, 16), (107, 73, 76), (73, 0, 76), (77, 48, 3), (77, 108, 48), (108, 18, 48), (108, 110, 18), (108, 109, 110), (109, 12, 110), (110, 78, 18), (110, 72, 78), (72, 2, 78), (79, 50, 4), (79, 111, 50), (111, 20, 50), (111, 113, 20), (111, 112, 113), (112, 17, 113), (113, 80, 20), (113, 77, 80), (77, 3, 80), (46, 51, 5), (46, 114, 51), (114, 21, 51), (114, 116, 21), (114, 115, 116), (115, 19, 116), (116, 81, 21), (116, 79, 81), (79, 4, 81), (82, 53, 10), (82, 117, 53), (117, 23, 53), (117, 119, 23), (117, 118, 119), (118, 15, 119), (119, 83, 23), (119, 75, 83), (75, 5, 83), (84, 55, 6), (84, 120, 55), (120, 25, 55), (120, 122, 25), (120, 121, 122), (121, 14, 122), (122, 85, 25), (122, 74, 85), (74, 1, 85), (86, 57, 7), (86, 123, 57), (123, 27, 57), (123, 125, 27), (123, 124, 125), (124, 18, 125), (125, 87, 27), (125, 78, 87), (78, 2, 87), (88, 59, 8), (88, 126, 59), (126, 29, 59), (126, 128, 29), (126, 127, 128), (127, 20, 128), (128, 89, 29), (128, 80, 89), (80, 3, 89), (90, 61, 9), (90, 129, 61), (129, 31, 61), (129, 131, 31), (129, 130, 131), (130, 21, 131), (131, 91, 31), (131, 81, 91), (81, 4, 91), (55, 62, 6), (55, 132, 62), (132, 32, 62), (132, 134, 32), (132, 133, 134), (133, 22, 134), (134, 92, 32), (134, 82, 92), (82, 10, 92), (57, 63, 7), (57, 135, 63), (135, 33, 63), (135, 137, 33), (135, 136, 137), (136, 24, 137), (137, 93, 33), (137, 84, 93), (84, 6, 93), (59, 64, 8), (59, 138, 64), (138, 34, 64), (138, 140, 34), (138, 139, 140), (139, 26, 140), (140, 94, 34), (140, 86, 94), (86, 7, 94), (61, 65, 9), (61, 141, 65), (141, 35, 65), (141, 143, 35), (141, 142, 143), (142, 28, 143), (143, 95, 35), (143, 88, 95), (88, 8, 95), (53, 66, 10), (53, 144, 66), (144, 36, 66), (144, 146, 36), (144, 145, 146), (145, 30, 146), (146, 96, 36), (146, 90, 96), (90, 9, 96), (97, 68, 11), (97, 147, 68), (147, 38, 68), (147, 149, 38), (147, 148, 149), (148, 32, 149), (149, 98, 38), (149, 92, 98), (92, 10, 98), (99, 97, 11), (99, 150, 97), (150, 37, 97), (150, 152, 37), (150, 151, 152), (151, 33, 152), (152, 67, 37), (152, 93, 67), (93, 6, 67), (100, 99, 11), (100, 153, 99), (153, 39, 99), (153, 155, 39), (153, 154, 155), (154, 34, 155), (155, 69, 39), (155, 94, 69), (94, 7, 69), (101, 100, 11), (101, 156, 100), (156, 40, 100), (156, 158, 40), (156, 157, 158), (157, 35, 158), (158, 70, 40), (158, 95, 70), (95, 8, 70), (68, 101, 11), (68, 159, 101), (159, 41, 101), (159, 161, 41), (159, 160, 161), (160, 36, 161), (161, 71, 41), (161, 96, 71), (96, 9, 71)])
me_icosphere_011.polygons.foreach_set('use_smooth', [True] * 320)
me_icosphere_011.materials.append(mat_material_001)
me_icosphere_011.use_remesh_preserve_volume = False
me_icosphere_011.use_remesh_preserve_attributes = False
me_icosphere_011.use_mirror_vertex_groups = False
me_icosphere_011.update()
me_icosphere_010 = bpy.data.meshes.new('Icosphere.010')
me_icosphere_010.from_pydata([(2.235e-07, 0.0, -0.9627), (0.6966, -0.5061, -0.4305), (-0.2661, -0.8189, -0.4305), (-0.861, 0.0, -0.4305), (-0.2661, 0.8189, -0.4305), (0.6966, 0.5061, -0.4305), (0.2661, -0.8189, 0.4305), (-0.6966, -0.5061, 0.4305), (-0.6966, 0.5061, 0.4305), (0.2661, 0.8189, 0.4305), (0.861, 0.0, 0.4305), (-2.235e-07, -1.49e-09, 0.9627), (-0.1553, -0.4779, -0.813), (0.4065, -0.2953, -0.813), (0.2512, -0.7732, -0.5025), (0.813, 0.0, -0.5025), (0.4065, 0.2953, -0.813), (-0.5025, 0.0, -0.813), (-0.6577, -0.4779, -0.5025), (-0.1553, 0.4779, -0.813), (-0.6577, 0.4779, -0.5025), (0.2512, 0.7732, -0.5025), (0.9089, -0.2953, -1.515e-07), (0.9089, 0.2953, -1.49e-07), (2.484e-09, -0.9557, 0.0), (0.5618, -0.7732, -4.47e-08), (-0.9089, -0.2953, 1.49e-07), (-0.5618, -0.7732, 4.47e-08), (-0.5618, 0.7732, 4.47e-08), (-0.9089, 0.2953, 1.515e-07), (0.5618, 0.7732, -4.47e-08), (0.0, 0.9557, 0.0), (0.6577, -0.4779, 0.5025), (-0.2512, -0.7732, 0.5025), (-0.813, -1.242e-09, 0.5025), (-0.2512, 0.7732, 0.5025), (0.6577, 0.4779, 0.5025), (0.1553, -0.4779, 0.813), (0.5025, 0.0, 0.813), (-0.4065, -0.2953, 0.813), (-0.4065, 0.2953, 0.813), (0.1553, 0.4779, 0.813), (-0.07606, -0.2341, -0.9129), (0.5715, -0.4152, -0.6284), (-0.01917, -0.8165, -0.4763), (0.7706, -0.2706, -0.4763), (0.5715, 0.4152, -0.6284), (-0.2461, 0.0, -0.9129), (-0.7825, -0.2341, -0.4763), (-0.07606, 0.2341, -0.9129), (-0.4644, 0.6719, -0.4763), (0.4955, 0.6493, -0.4763), (0.8176, -0.4152, -0.2302), (0.9056, 0.1447, 0.2302), (-0.1422, -0.9059, -0.2302), (0.4174, -0.8165, 0.2302), (-0.9056, -0.1447, -0.2302), (-0.6476, -0.6493, 0.2302), (-0.4174, 0.8165, -0.2302), (-0.8176, 0.4152, 0.2302), (0.6476, 0.6493, -0.2302), (0.1422, 0.9059, 0.2302), (0.4644, -0.6719, 0.4763), (-0.4955, -0.6493, 0.4763), (-0.7706, 0.2706, 0.4763), (0.01917, 0.8165, 0.4763), (0.7825, 0.2341, 0.4763), (0.2183, -0.6719, 0.6284), (0.2461, 0.0, 0.9129), (-0.5715, -0.4152, 0.6284), (-0.5715, 0.4152, 0.6284), (0.2183, 0.6719, 0.6284), (-0.2183, -0.6719, -0.6284), (0.1991, -0.1447, -0.9129), (0.4955, -0.6493, -0.4763), (0.7706, 0.2706, -0.4763), (0.1991, 0.1447, -0.9129), (-0.7064, 0.0, -0.6284), (-0.4644, -0.6719, -0.4763), (-0.2183, 0.6719, -0.6284), (-0.7825, 0.2341, -0.4763), (-0.01917, 0.8165, -0.4763), (0.9056, -0.1447, 0.2302), (0.8176, 0.4152, -0.2302), (0.1422, -0.9059, 0.2302), (0.6476, -0.6493, -0.2302), (-0.8176, -0.4152, 0.2302), (-0.4174, -0.8165, -0.2302), (-0.6476, 0.6493, 0.2302), (-0.9056, 0.1447, -0.2302), (0.4174, 0.8165, 0.2302), (-0.1422, 0.9059, -0.2302), (0.7825, -0.2341, 0.4763), (0.01917, -0.8165, 0.4763), (-0.7706, -0.2706, 0.4763), (-0.4955, 0.6493, 0.4763), (0.4644, 0.6719, 0.4763), (0.07606, -0.2341, 0.9129), (0.7064, 0.0, 0.6284), (-0.1991, -0.1447, 0.9129), (-0.1991, 0.1447, 0.9129), (0.07606, 0.2341, 0.9129), (0.05425, -0.6421, -0.6817), (0.1314, -0.4045, -0.836), (0.3335, -0.5513, -0.6817), (0.6274, 0.1468, -0.6817), (0.6274, -0.1468, -0.6817), (0.4253, 0.0, -0.836), (-0.5939, -0.25, -0.6817), (-0.3441, -0.25, -0.836), (-0.4213, -0.4876, -0.6817), (-0.4213, 0.4876, -0.6817), (-0.3441, 0.25, -0.836), (-0.5939, 0.25, -0.6817), (0.3335, 0.5513, -0.6817), (0.1314, 0.4045, -0.836), (0.05425, 0.6421, -0.6817), (0.938, 0.0, -0.006543), (0.8903, -0.1468, -0.2563), (0.8903, 0.1468, -0.2563), (0.2898, -0.8921, -0.006543), (0.1355, -0.8921, -0.2563), (0.4147, -0.8013, -0.2563), (-0.7588, -0.5513, -0.006543), (-0.8065, -0.4045, -0.2563), (-0.6339, -0.6421, -0.2563), (-0.7588, 0.5513, -0.006543), (-0.6339, 0.6421, -0.2563), (-0.8065, 0.4045, -0.2563), (0.2898, 0.8921, -0.006543), (0.4147, 0.8013, -0.2563), (0.1355, 0.8921, -0.2563), (0.6339, -0.6421, 0.2563), (0.7588, -0.5513, 0.006543), (0.8065, -0.4045, 0.2563), (-0.4147, -0.8013, 0.2563), (-0.2898, -0.8921, 0.006543), (-0.1355, -0.8921, 0.2563), (-0.8903, 0.1468, 0.2563), (-0.938, 0.0, 0.006543), (-0.8903, -0.1468, 0.2563), (-0.1355, 0.8921, 0.2563), (-0.2898, 0.8921, 0.006543), (-0.4147, 0.8013, 0.2563), (0.8065, 0.4045, 0.2563), (0.7588, 0.5513, 0.006543), (0.6339, 0.6421, 0.2563), (0.3441, -0.25, 0.836), (0.4213, -0.4876, 0.6817), (0.5939, -0.25, 0.6817), (-0.1314, -0.4045, 0.836), (-0.3335, -0.5513, 0.6817), (-0.05425, -0.6421, 0.6817), (-0.4253, 0.0, 0.836), (-0.6274, 0.1468, 0.6817), (-0.6274, -0.1468, 0.6817), (-0.1314, 0.4045, 0.836), (-0.05425, 0.6421, 0.6817), (-0.3335, 0.5513, 0.6817), (0.3441, 0.25, 0.836), (0.5939, 0.25, 0.6817), (0.4213, 0.4876, 0.6817)], [], [(0, 73, 42), (1, 43, 45), (0, 42, 47), (0, 47, 49), (0, 49, 76), (1, 45, 52), (2, 44, 54), (3, 48, 56), (4, 50, 58), (5, 51, 60), (1, 52, 85), (2, 54, 87), (3, 56, 89), (4, 58, 91), (5, 60, 83), (6, 62, 67), (7, 63, 69), (8, 64, 70), (9, 65, 71), (10, 66, 98), (12, 102, 72), (12, 103, 102), (13, 43, 104), (15, 105, 75), (15, 106, 105), (13, 73, 107), (17, 108, 77), (17, 109, 108), (12, 72, 110), (19, 111, 79), (19, 112, 111), (17, 77, 113), (16, 114, 46), (16, 115, 114), (19, 79, 116), (22, 117, 82), (22, 118, 117), (15, 75, 119), (24, 120, 84), (24, 121, 120), (14, 74, 122), (26, 123, 86), (26, 124, 123), (18, 78, 125), (28, 126, 88), (28, 127, 126), (20, 80, 128), (30, 129, 90), (30, 130, 129), (21, 81, 131), (25, 132, 55), (25, 133, 132), (22, 82, 134), (27, 135, 57), (27, 136, 135), (24, 84, 137), (29, 138, 59), (29, 139, 138), (26, 86, 140), (31, 141, 61), (31, 142, 141), (28, 88, 143), (23, 144, 53), (23, 145, 144), (30, 90, 146), (37, 147, 97), (37, 148, 147), (32, 92, 149), (39, 150, 99), (39, 151, 150), (33, 93, 152), (40, 153, 100), (40, 154, 153), (34, 94, 155), (41, 156, 101), (41, 157, 156), (35, 95, 158), (38, 159, 68), (38, 160, 159), (36, 96, 161), (42, 103, 12), (42, 73, 103), (73, 13, 103), (45, 106, 15), (45, 43, 106), (43, 13, 106), (47, 109, 17), (47, 42, 109), (42, 12, 109), (49, 112, 19), (49, 47, 112), (47, 17, 112), (76, 115, 16), (76, 49, 115), (49, 19, 115), (52, 118, 22), (52, 45, 118), (45, 15, 118), (54, 121, 24), (54, 44, 121), (44, 14, 121), (56, 124, 26), (56, 48, 124), (48, 18, 124), (58, 127, 28), (58, 50, 127), (50, 20, 127), (60, 130, 30), (60, 51, 130), (51, 21, 130), (85, 133, 25), (85, 52, 133), (52, 22, 133), (87, 136, 27), (87, 54, 136), (54, 24, 136), (89, 139, 29), (89, 56, 139), (56, 26, 139), (91, 142, 31), (91, 58, 142), (58, 28, 142), (83, 145, 23), (83, 60, 145), (60, 30, 145), (67, 148, 37), (67, 62, 148), (62, 32, 148), (69, 151, 39), (69, 63, 151), (63, 33, 151), (70, 154, 40), (70, 64, 154), (64, 34, 154), (71, 157, 41), (71, 65, 157), (65, 35, 157), (98, 160, 38), (98, 66, 160), (66, 36, 160), (72, 44, 2), (72, 102, 44), (102, 14, 44), (102, 104, 14), (102, 103, 104), (103, 13, 104), (104, 74, 14), (104, 43, 74), (43, 1, 74), (75, 46, 5), (75, 105, 46), (105, 16, 46), (105, 107, 16), (105, 106, 107), (106, 13, 107), (107, 76, 16), (107, 73, 76), (73, 0, 76), (77, 48, 3), (77, 108, 48), (108, 18, 48), (108, 110, 18), (108, 109, 110), (109, 12, 110), (110, 78, 18), (110, 72, 78), (72, 2, 78), (79, 50, 4), (79, 111, 50), (111, 20, 50), (111, 113, 20), (111, 112, 113), (112, 17, 113), (113, 80, 20), (113, 77, 80), (77, 3, 80), (46, 51, 5), (46, 114, 51), (114, 21, 51), (114, 116, 21), (114, 115, 116), (115, 19, 116), (116, 81, 21), (116, 79, 81), (79, 4, 81), (82, 53, 10), (82, 117, 53), (117, 23, 53), (117, 119, 23), (117, 118, 119), (118, 15, 119), (119, 83, 23), (119, 75, 83), (75, 5, 83), (84, 55, 6), (84, 120, 55), (120, 25, 55), (120, 122, 25), (120, 121, 122), (121, 14, 122), (122, 85, 25), (122, 74, 85), (74, 1, 85), (86, 57, 7), (86, 123, 57), (123, 27, 57), (123, 125, 27), (123, 124, 125), (124, 18, 125), (125, 87, 27), (125, 78, 87), (78, 2, 87), (88, 59, 8), (88, 126, 59), (126, 29, 59), (126, 128, 29), (126, 127, 128), (127, 20, 128), (128, 89, 29), (128, 80, 89), (80, 3, 89), (90, 61, 9), (90, 129, 61), (129, 31, 61), (129, 131, 31), (129, 130, 131), (130, 21, 131), (131, 91, 31), (131, 81, 91), (81, 4, 91), (55, 62, 6), (55, 132, 62), (132, 32, 62), (132, 134, 32), (132, 133, 134), (133, 22, 134), (134, 92, 32), (134, 82, 92), (82, 10, 92), (57, 63, 7), (57, 135, 63), (135, 33, 63), (135, 137, 33), (135, 136, 137), (136, 24, 137), (137, 93, 33), (137, 84, 93), (84, 6, 93), (59, 64, 8), (59, 138, 64), (138, 34, 64), (138, 140, 34), (138, 139, 140), (139, 26, 140), (140, 94, 34), (140, 86, 94), (86, 7, 94), (61, 65, 9), (61, 141, 65), (141, 35, 65), (141, 143, 35), (141, 142, 143), (142, 28, 143), (143, 95, 35), (143, 88, 95), (88, 8, 95), (53, 66, 10), (53, 144, 66), (144, 36, 66), (144, 146, 36), (144, 145, 146), (145, 30, 146), (146, 96, 36), (146, 90, 96), (90, 9, 96), (97, 68, 11), (97, 147, 68), (147, 38, 68), (147, 149, 38), (147, 148, 149), (148, 32, 149), (149, 98, 38), (149, 92, 98), (92, 10, 98), (99, 97, 11), (99, 150, 97), (150, 37, 97), (150, 152, 37), (150, 151, 152), (151, 33, 152), (152, 67, 37), (152, 93, 67), (93, 6, 67), (100, 99, 11), (100, 153, 99), (153, 39, 99), (153, 155, 39), (153, 154, 155), (154, 34, 155), (155, 69, 39), (155, 94, 69), (94, 7, 69), (101, 100, 11), (101, 156, 100), (156, 40, 100), (156, 158, 40), (156, 157, 158), (157, 35, 158), (158, 70, 40), (158, 95, 70), (95, 8, 70), (68, 101, 11), (68, 159, 101), (159, 41, 101), (159, 161, 41), (159, 160, 161), (160, 36, 161), (161, 71, 41), (161, 96, 71), (96, 9, 71)])
me_icosphere_010.polygons.foreach_set('use_smooth', [True] * 320)
me_icosphere_010.materials.append(mat_material_001)
me_icosphere_010.use_remesh_preserve_volume = False
me_icosphere_010.use_remesh_preserve_attributes = False
me_icosphere_010.use_mirror_vertex_groups = False
me_icosphere_010.update()
me_icosphere_004 = bpy.data.meshes.new('Icosphere.004')
me_icosphere_004.from_pydata([(2.235e-07, 0.0, -0.9627), (0.6966, -0.5061, -0.4305), (-0.2661, -0.8189, -0.4305), (-0.861, 0.0, -0.4305), (-0.2661, 0.8189, -0.4305), (0.6966, 0.5061, -0.4305), (0.2661, -0.8189, 0.4305), (-0.6966, -0.5061, 0.4305), (-0.6966, 0.5061, 0.4305), (0.2661, 0.8189, 0.4305), (0.861, 0.0, 0.4305), (-2.235e-07, -1.49e-09, 0.9627), (-0.1553, -0.4779, -0.813), (0.4065, -0.2953, -0.813), (0.2512, -0.7732, -0.5025), (0.813, 0.0, -0.5025), (0.4065, 0.2953, -0.813), (-0.5025, 0.0, -0.813), (-0.6577, -0.4779, -0.5025), (-0.1553, 0.4779, -0.813), (-0.6577, 0.4779, -0.5025), (0.2512, 0.7732, -0.5025), (0.9089, -0.2953, -1.515e-07), (0.9089, 0.2953, -1.49e-07), (2.484e-09, -0.9557, 0.0), (0.5618, -0.7732, -4.47e-08), (-0.9089, -0.2953, 1.49e-07), (-0.5618, -0.7732, 4.47e-08), (-0.5618, 0.7732, 4.47e-08), (-0.9089, 0.2953, 1.515e-07), (0.5618, 0.7732, -4.47e-08), (0.0, 0.9557, 0.0), (0.6577, -0.4779, 0.5025), (-0.2512, -0.7732, 0.5025), (-0.813, -1.242e-09, 0.5025), (-0.2512, 0.7732, 0.5025), (0.6577, 0.4779, 0.5025), (0.1553, -0.4779, 0.813), (0.5025, 0.0, 0.813), (-0.4065, -0.2953, 0.813), (-0.4065, 0.2953, 0.813), (0.1553, 0.4779, 0.813), (-0.07606, -0.2341, -0.9129), (0.5715, -0.4152, -0.6284), (-0.01917, -0.8165, -0.4763), (0.7706, -0.2706, -0.4763), (0.5715, 0.4152, -0.6284), (-0.2461, 0.0, -0.9129), (-0.7825, -0.2341, -0.4763), (-0.07606, 0.2341, -0.9129), (-0.4644, 0.6719, -0.4763), (0.4955, 0.6493, -0.4763), (0.8176, -0.4152, -0.2302), (0.9056, 0.1447, 0.2302), (-0.1422, -0.9059, -0.2302), (0.4174, -0.8165, 0.2302), (-0.9056, -0.1447, -0.2302), (-0.6476, -0.6493, 0.2302), (-0.4174, 0.8165, -0.2302), (-0.8176, 0.4152, 0.2302), (0.6476, 0.6493, -0.2302), (0.1422, 0.9059, 0.2302), (0.4644, -0.6719, 0.4763), (-0.4955, -0.6493, 0.4763), (-0.7706, 0.2706, 0.4763), (0.01917, 0.8165, 0.4763), (0.7825, 0.2341, 0.4763), (0.2183, -0.6719, 0.6284), (0.2461, 0.0, 0.9129), (-0.5715, -0.4152, 0.6284), (-0.5715, 0.4152, 0.6284), (0.2183, 0.6719, 0.6284), (-0.2183, -0.6719, -0.6284), (0.1991, -0.1447, -0.9129), (0.4955, -0.6493, -0.4763), (0.7706, 0.2706, -0.4763), (0.1991, 0.1447, -0.9129), (-0.7064, 0.0, -0.6284), (-0.4644, -0.6719, -0.4763), (-0.2183, 0.6719, -0.6284), (-0.7825, 0.2341, -0.4763), (-0.01917, 0.8165, -0.4763), (0.9056, -0.1447, 0.2302), (0.8176, 0.4152, -0.2302), (0.1422, -0.9059, 0.2302), (0.6476, -0.6493, -0.2302), (-0.8176, -0.4152, 0.2302), (-0.4174, -0.8165, -0.2302), (-0.6476, 0.6493, 0.2302), (-0.9056, 0.1447, -0.2302), (0.4174, 0.8165, 0.2302), (-0.1422, 0.9059, -0.2302), (0.7825, -0.2341, 0.4763), (0.01917, -0.8165, 0.4763), (-0.7706, -0.2706, 0.4763), (-0.4955, 0.6493, 0.4763), (0.4644, 0.6719, 0.4763), (0.07606, -0.2341, 0.9129), (0.7064, 0.0, 0.6284), (-0.1991, -0.1447, 0.9129), (-0.1991, 0.1447, 0.9129), (0.07606, 0.2341, 0.9129), (0.05425, -0.6421, -0.6817), (0.1314, -0.4045, -0.836), (0.3335, -0.5513, -0.6817), (0.6274, 0.1468, -0.6817), (0.6274, -0.1468, -0.6817), (0.4253, 0.0, -0.836), (-0.5939, -0.25, -0.6817), (-0.3441, -0.25, -0.836), (-0.4213, -0.4876, -0.6817), (-0.4213, 0.4876, -0.6817), (-0.3441, 0.25, -0.836), (-0.5939, 0.25, -0.6817), (0.3335, 0.5513, -0.6817), (0.1314, 0.4045, -0.836), (0.05425, 0.6421, -0.6817), (0.938, 0.0, -0.006543), (0.8903, -0.1468, -0.2563), (0.8903, 0.1468, -0.2563), (0.2898, -0.8921, -0.006543), (0.1355, -0.8921, -0.2563), (0.4147, -0.8013, -0.2563), (-0.7588, -0.5513, -0.006543), (-0.8065, -0.4045, -0.2563), (-0.6339, -0.6421, -0.2563), (-0.7588, 0.5513, -0.006543), (-0.6339, 0.6421, -0.2563), (-0.8065, 0.4045, -0.2563), (0.2898, 0.8921, -0.006543), (0.4147, 0.8013, -0.2563), (0.1355, 0.8921, -0.2563), (0.6339, -0.6421, 0.2563), (0.7588, -0.5513, 0.006543), (0.8065, -0.4045, 0.2563), (-0.4147, -0.8013, 0.2563), (-0.2898, -0.8921, 0.006543), (-0.1355, -0.8921, 0.2563), (-0.8903, 0.1468, 0.2563), (-0.938, 0.0, 0.006543), (-0.8903, -0.1468, 0.2563), (-0.1355, 0.8921, 0.2563), (-0.2898, 0.8921, 0.006543), (-0.4147, 0.8013, 0.2563), (0.8065, 0.4045, 0.2563), (0.7588, 0.5513, 0.006543), (0.6339, 0.6421, 0.2563), (0.3441, -0.25, 0.836), (0.4213, -0.4876, 0.6817), (0.5939, -0.25, 0.6817), (-0.1314, -0.4045, 0.836), (-0.3335, -0.5513, 0.6817), (-0.05425, -0.6421, 0.6817), (-0.4253, 0.0, 0.836), (-0.6274, 0.1468, 0.6817), (-0.6274, -0.1468, 0.6817), (-0.1314, 0.4045, 0.836), (-0.05425, 0.6421, 0.6817), (-0.3335, 0.5513, 0.6817), (0.3441, 0.25, 0.836), (0.5939, 0.25, 0.6817), (0.4213, 0.4876, 0.6817)], [], [(0, 73, 42), (1, 43, 45), (0, 42, 47), (0, 47, 49), (0, 49, 76), (1, 45, 52), (2, 44, 54), (3, 48, 56), (4, 50, 58), (5, 51, 60), (1, 52, 85), (2, 54, 87), (3, 56, 89), (4, 58, 91), (5, 60, 83), (6, 62, 67), (7, 63, 69), (8, 64, 70), (9, 65, 71), (10, 66, 98), (12, 102, 72), (12, 103, 102), (13, 43, 104), (15, 105, 75), (15, 106, 105), (13, 73, 107), (17, 108, 77), (17, 109, 108), (12, 72, 110), (19, 111, 79), (19, 112, 111), (17, 77, 113), (16, 114, 46), (16, 115, 114), (19, 79, 116), (22, 117, 82), (22, 118, 117), (15, 75, 119), (24, 120, 84), (24, 121, 120), (14, 74, 122), (26, 123, 86), (26, 124, 123), (18, 78, 125), (28, 126, 88), (28, 127, 126), (20, 80, 128), (30, 129, 90), (30, 130, 129), (21, 81, 131), (25, 132, 55), (25, 133, 132), (22, 82, 134), (27, 135, 57), (27, 136, 135), (24, 84, 137), (29, 138, 59), (29, 139, 138), (26, 86, 140), (31, 141, 61), (31, 142, 141), (28, 88, 143), (23, 144, 53), (23, 145, 144), (30, 90, 146), (37, 147, 97), (37, 148, 147), (32, 92, 149), (39, 150, 99), (39, 151, 150), (33, 93, 152), (40, 153, 100), (40, 154, 153), (34, 94, 155), (41, 156, 101), (41, 157, 156), (35, 95, 158), (38, 159, 68), (38, 160, 159), (36, 96, 161), (42, 103, 12), (42, 73, 103), (73, 13, 103), (45, 106, 15), (45, 43, 106), (43, 13, 106), (47, 109, 17), (47, 42, 109), (42, 12, 109), (49, 112, 19), (49, 47, 112), (47, 17, 112), (76, 115, 16), (76, 49, 115), (49, 19, 115), (52, 118, 22), (52, 45, 118), (45, 15, 118), (54, 121, 24), (54, 44, 121), (44, 14, 121), (56, 124, 26), (56, 48, 124), (48, 18, 124), (58, 127, 28), (58, 50, 127), (50, 20, 127), (60, 130, 30), (60, 51, 130), (51, 21, 130), (85, 133, 25), (85, 52, 133), (52, 22, 133), (87, 136, 27), (87, 54, 136), (54, 24, 136), (89, 139, 29), (89, 56, 139), (56, 26, 139), (91, 142, 31), (91, 58, 142), (58, 28, 142), (83, 145, 23), (83, 60, 145), (60, 30, 145), (67, 148, 37), (67, 62, 148), (62, 32, 148), (69, 151, 39), (69, 63, 151), (63, 33, 151), (70, 154, 40), (70, 64, 154), (64, 34, 154), (71, 157, 41), (71, 65, 157), (65, 35, 157), (98, 160, 38), (98, 66, 160), (66, 36, 160), (72, 44, 2), (72, 102, 44), (102, 14, 44), (102, 104, 14), (102, 103, 104), (103, 13, 104), (104, 74, 14), (104, 43, 74), (43, 1, 74), (75, 46, 5), (75, 105, 46), (105, 16, 46), (105, 107, 16), (105, 106, 107), (106, 13, 107), (107, 76, 16), (107, 73, 76), (73, 0, 76), (77, 48, 3), (77, 108, 48), (108, 18, 48), (108, 110, 18), (108, 109, 110), (109, 12, 110), (110, 78, 18), (110, 72, 78), (72, 2, 78), (79, 50, 4), (79, 111, 50), (111, 20, 50), (111, 113, 20), (111, 112, 113), (112, 17, 113), (113, 80, 20), (113, 77, 80), (77, 3, 80), (46, 51, 5), (46, 114, 51), (114, 21, 51), (114, 116, 21), (114, 115, 116), (115, 19, 116), (116, 81, 21), (116, 79, 81), (79, 4, 81), (82, 53, 10), (82, 117, 53), (117, 23, 53), (117, 119, 23), (117, 118, 119), (118, 15, 119), (119, 83, 23), (119, 75, 83), (75, 5, 83), (84, 55, 6), (84, 120, 55), (120, 25, 55), (120, 122, 25), (120, 121, 122), (121, 14, 122), (122, 85, 25), (122, 74, 85), (74, 1, 85), (86, 57, 7), (86, 123, 57), (123, 27, 57), (123, 125, 27), (123, 124, 125), (124, 18, 125), (125, 87, 27), (125, 78, 87), (78, 2, 87), (88, 59, 8), (88, 126, 59), (126, 29, 59), (126, 128, 29), (126, 127, 128), (127, 20, 128), (128, 89, 29), (128, 80, 89), (80, 3, 89), (90, 61, 9), (90, 129, 61), (129, 31, 61), (129, 131, 31), (129, 130, 131), (130, 21, 131), (131, 91, 31), (131, 81, 91), (81, 4, 91), (55, 62, 6), (55, 132, 62), (132, 32, 62), (132, 134, 32), (132, 133, 134), (133, 22, 134), (134, 92, 32), (134, 82, 92), (82, 10, 92), (57, 63, 7), (57, 135, 63), (135, 33, 63), (135, 137, 33), (135, 136, 137), (136, 24, 137), (137, 93, 33), (137, 84, 93), (84, 6, 93), (59, 64, 8), (59, 138, 64), (138, 34, 64), (138, 140, 34), (138, 139, 140), (139, 26, 140), (140, 94, 34), (140, 86, 94), (86, 7, 94), (61, 65, 9), (61, 141, 65), (141, 35, 65), (141, 143, 35), (141, 142, 143), (142, 28, 143), (143, 95, 35), (143, 88, 95), (88, 8, 95), (53, 66, 10), (53, 144, 66), (144, 36, 66), (144, 146, 36), (144, 145, 146), (145, 30, 146), (146, 96, 36), (146, 90, 96), (90, 9, 96), (97, 68, 11), (97, 147, 68), (147, 38, 68), (147, 149, 38), (147, 148, 149), (148, 32, 149), (149, 98, 38), (149, 92, 98), (92, 10, 98), (99, 97, 11), (99, 150, 97), (150, 37, 97), (150, 152, 37), (150, 151, 152), (151, 33, 152), (152, 67, 37), (152, 93, 67), (93, 6, 67), (100, 99, 11), (100, 153, 99), (153, 39, 99), (153, 155, 39), (153, 154, 155), (154, 34, 155), (155, 69, 39), (155, 94, 69), (94, 7, 69), (101, 100, 11), (101, 156, 100), (156, 40, 100), (156, 158, 40), (156, 157, 158), (157, 35, 158), (158, 70, 40), (158, 95, 70), (95, 8, 70), (68, 101, 11), (68, 159, 101), (159, 41, 101), (159, 161, 41), (159, 160, 161), (160, 36, 161), (161, 71, 41), (161, 96, 71), (96, 9, 71)])
me_icosphere_004.polygons.foreach_set('use_smooth', [True] * 320)
me_icosphere_004.materials.append(mat_material_001)
me_icosphere_004.use_remesh_preserve_volume = False
me_icosphere_004.use_remesh_preserve_attributes = False
me_icosphere_004.use_mirror_vertex_groups = False
me_icosphere_004.update()
me_icosphere_003 = bpy.data.meshes.new('Icosphere.003')
me_icosphere_003.from_pydata([(2.235e-07, 0.0, -0.9627), (0.6966, -0.5061, -0.4305), (-0.2661, -0.8189, -0.4305), (-0.861, 0.0, -0.4305), (-0.2661, 0.8189, -0.4305), (0.6966, 0.5061, -0.4305), (0.2661, -0.8189, 0.4305), (-0.6966, -0.5061, 0.4305), (-0.6966, 0.5061, 0.4305), (0.2661, 0.8189, 0.4305), (0.861, 0.0, 0.4305), (-2.235e-07, -1.49e-09, 0.9627), (-0.1553, -0.4779, -0.813), (0.4065, -0.2953, -0.813), (0.2512, -0.7732, -0.5025), (0.813, 0.0, -0.5025), (0.4065, 0.2953, -0.813), (-0.5025, 0.0, -0.813), (-0.6577, -0.4779, -0.5025), (-0.1553, 0.4779, -0.813), (-0.6577, 0.4779, -0.5025), (0.2512, 0.7732, -0.5025), (0.9089, -0.2953, -1.515e-07), (0.9089, 0.2953, -1.49e-07), (2.484e-09, -0.9557, 0.0), (0.5618, -0.7732, -4.47e-08), (-0.9089, -0.2953, 1.49e-07), (-0.5618, -0.7732, 4.47e-08), (-0.5618, 0.7732, 4.47e-08), (-0.9089, 0.2953, 1.515e-07), (0.5618, 0.7732, -4.47e-08), (0.0, 0.9557, 0.0), (0.6577, -0.4779, 0.5025), (-0.2512, -0.7732, 0.5025), (-0.813, -1.242e-09, 0.5025), (-0.2512, 0.7732, 0.5025), (0.6577, 0.4779, 0.5025), (0.1553, -0.4779, 0.813), (0.5025, 0.0, 0.813), (-0.4065, -0.2953, 0.813), (-0.4065, 0.2953, 0.813), (0.1553, 0.4779, 0.813), (-0.07606, -0.2341, -0.9129), (0.5715, -0.4152, -0.6284), (-0.01917, -0.8165, -0.4763), (0.7706, -0.2706, -0.4763), (0.5715, 0.4152, -0.6284), (-0.2461, 0.0, -0.9129), (-0.7825, -0.2341, -0.4763), (-0.07606, 0.2341, -0.9129), (-0.4644, 0.6719, -0.4763), (0.4955, 0.6493, -0.4763), (0.8176, -0.4152, -0.2302), (0.9056, 0.1447, 0.2302), (-0.1422, -0.9059, -0.2302), (0.4174, -0.8165, 0.2302), (-0.9056, -0.1447, -0.2302), (-0.6476, -0.6493, 0.2302), (-0.4174, 0.8165, -0.2302), (-0.8176, 0.4152, 0.2302), (0.6476, 0.6493, -0.2302), (0.1422, 0.9059, 0.2302), (0.4644, -0.6719, 0.4763), (-0.4955, -0.6493, 0.4763), (-0.7706, 0.2706, 0.4763), (0.01917, 0.8165, 0.4763), (0.7825, 0.2341, 0.4763), (0.2183, -0.6719, 0.6284), (0.2461, 0.0, 0.9129), (-0.5715, -0.4152, 0.6284), (-0.5715, 0.4152, 0.6284), (0.2183, 0.6719, 0.6284), (-0.2183, -0.6719, -0.6284), (0.1991, -0.1447, -0.9129), (0.4955, -0.6493, -0.4763), (0.7706, 0.2706, -0.4763), (0.1991, 0.1447, -0.9129), (-0.7064, 0.0, -0.6284), (-0.4644, -0.6719, -0.4763), (-0.2183, 0.6719, -0.6284), (-0.7825, 0.2341, -0.4763), (-0.01917, 0.8165, -0.4763), (0.9056, -0.1447, 0.2302), (0.8176, 0.4152, -0.2302), (0.1422, -0.9059, 0.2302), (0.6476, -0.6493, -0.2302), (-0.8176, -0.4152, 0.2302), (-0.4174, -0.8165, -0.2302), (-0.6476, 0.6493, 0.2302), (-0.9056, 0.1447, -0.2302), (0.4174, 0.8165, 0.2302), (-0.1422, 0.9059, -0.2302), (0.7825, -0.2341, 0.4763), (0.01917, -0.8165, 0.4763), (-0.7706, -0.2706, 0.4763), (-0.4955, 0.6493, 0.4763), (0.4644, 0.6719, 0.4763), (0.07606, -0.2341, 0.9129), (0.7064, 0.0, 0.6284), (-0.1991, -0.1447, 0.9129), (-0.1991, 0.1447, 0.9129), (0.07606, 0.2341, 0.9129), (0.05425, -0.6421, -0.6817), (0.1314, -0.4045, -0.836), (0.3335, -0.5513, -0.6817), (0.6274, 0.1468, -0.6817), (0.6274, -0.1468, -0.6817), (0.4253, 0.0, -0.836), (-0.5939, -0.25, -0.6817), (-0.3441, -0.25, -0.836), (-0.4213, -0.4876, -0.6817), (-0.4213, 0.4876, -0.6817), (-0.3441, 0.25, -0.836), (-0.5939, 0.25, -0.6817), (0.3335, 0.5513, -0.6817), (0.1314, 0.4045, -0.836), (0.05425, 0.6421, -0.6817), (0.938, 0.0, -0.006543), (0.8903, -0.1468, -0.2563), (0.8903, 0.1468, -0.2563), (0.2898, -0.8921, -0.006543), (0.1355, -0.8921, -0.2563), (0.4147, -0.8013, -0.2563), (-0.7588, -0.5513, -0.006543), (-0.8065, -0.4045, -0.2563), (-0.6339, -0.6421, -0.2563), (-0.7588, 0.5513, -0.006543), (-0.6339, 0.6421, -0.2563), (-0.8065, 0.4045, -0.2563), (0.2898, 0.8921, -0.006543), (0.4147, 0.8013, -0.2563), (0.1355, 0.8921, -0.2563), (0.6339, -0.6421, 0.2563), (0.7588, -0.5513, 0.006543), (0.8065, -0.4045, 0.2563), (-0.4147, -0.8013, 0.2563), (-0.2898, -0.8921, 0.006543), (-0.1355, -0.8921, 0.2563), (-0.8903, 0.1468, 0.2563), (-0.938, 0.0, 0.006543), (-0.8903, -0.1468, 0.2563), (-0.1355, 0.8921, 0.2563), (-0.2898, 0.8921, 0.006543), (-0.4147, 0.8013, 0.2563), (0.8065, 0.4045, 0.2563), (0.7588, 0.5513, 0.006543), (0.6339, 0.6421, 0.2563), (0.3441, -0.25, 0.836), (0.4213, -0.4876, 0.6817), (0.5939, -0.25, 0.6817), (-0.1314, -0.4045, 0.836), (-0.3335, -0.5513, 0.6817), (-0.05425, -0.6421, 0.6817), (-0.4253, 0.0, 0.836), (-0.6274, 0.1468, 0.6817), (-0.6274, -0.1468, 0.6817), (-0.1314, 0.4045, 0.836), (-0.05425, 0.6421, 0.6817), (-0.3335, 0.5513, 0.6817), (0.3441, 0.25, 0.836), (0.5939, 0.25, 0.6817), (0.4213, 0.4876, 0.6817)], [], [(0, 73, 42), (1, 43, 45), (0, 42, 47), (0, 47, 49), (0, 49, 76), (1, 45, 52), (2, 44, 54), (3, 48, 56), (4, 50, 58), (5, 51, 60), (1, 52, 85), (2, 54, 87), (3, 56, 89), (4, 58, 91), (5, 60, 83), (6, 62, 67), (7, 63, 69), (8, 64, 70), (9, 65, 71), (10, 66, 98), (12, 102, 72), (12, 103, 102), (13, 43, 104), (15, 105, 75), (15, 106, 105), (13, 73, 107), (17, 108, 77), (17, 109, 108), (12, 72, 110), (19, 111, 79), (19, 112, 111), (17, 77, 113), (16, 114, 46), (16, 115, 114), (19, 79, 116), (22, 117, 82), (22, 118, 117), (15, 75, 119), (24, 120, 84), (24, 121, 120), (14, 74, 122), (26, 123, 86), (26, 124, 123), (18, 78, 125), (28, 126, 88), (28, 127, 126), (20, 80, 128), (30, 129, 90), (30, 130, 129), (21, 81, 131), (25, 132, 55), (25, 133, 132), (22, 82, 134), (27, 135, 57), (27, 136, 135), (24, 84, 137), (29, 138, 59), (29, 139, 138), (26, 86, 140), (31, 141, 61), (31, 142, 141), (28, 88, 143), (23, 144, 53), (23, 145, 144), (30, 90, 146), (37, 147, 97), (37, 148, 147), (32, 92, 149), (39, 150, 99), (39, 151, 150), (33, 93, 152), (40, 153, 100), (40, 154, 153), (34, 94, 155), (41, 156, 101), (41, 157, 156), (35, 95, 158), (38, 159, 68), (38, 160, 159), (36, 96, 161), (42, 103, 12), (42, 73, 103), (73, 13, 103), (45, 106, 15), (45, 43, 106), (43, 13, 106), (47, 109, 17), (47, 42, 109), (42, 12, 109), (49, 112, 19), (49, 47, 112), (47, 17, 112), (76, 115, 16), (76, 49, 115), (49, 19, 115), (52, 118, 22), (52, 45, 118), (45, 15, 118), (54, 121, 24), (54, 44, 121), (44, 14, 121), (56, 124, 26), (56, 48, 124), (48, 18, 124), (58, 127, 28), (58, 50, 127), (50, 20, 127), (60, 130, 30), (60, 51, 130), (51, 21, 130), (85, 133, 25), (85, 52, 133), (52, 22, 133), (87, 136, 27), (87, 54, 136), (54, 24, 136), (89, 139, 29), (89, 56, 139), (56, 26, 139), (91, 142, 31), (91, 58, 142), (58, 28, 142), (83, 145, 23), (83, 60, 145), (60, 30, 145), (67, 148, 37), (67, 62, 148), (62, 32, 148), (69, 151, 39), (69, 63, 151), (63, 33, 151), (70, 154, 40), (70, 64, 154), (64, 34, 154), (71, 157, 41), (71, 65, 157), (65, 35, 157), (98, 160, 38), (98, 66, 160), (66, 36, 160), (72, 44, 2), (72, 102, 44), (102, 14, 44), (102, 104, 14), (102, 103, 104), (103, 13, 104), (104, 74, 14), (104, 43, 74), (43, 1, 74), (75, 46, 5), (75, 105, 46), (105, 16, 46), (105, 107, 16), (105, 106, 107), (106, 13, 107), (107, 76, 16), (107, 73, 76), (73, 0, 76), (77, 48, 3), (77, 108, 48), (108, 18, 48), (108, 110, 18), (108, 109, 110), (109, 12, 110), (110, 78, 18), (110, 72, 78), (72, 2, 78), (79, 50, 4), (79, 111, 50), (111, 20, 50), (111, 113, 20), (111, 112, 113), (112, 17, 113), (113, 80, 20), (113, 77, 80), (77, 3, 80), (46, 51, 5), (46, 114, 51), (114, 21, 51), (114, 116, 21), (114, 115, 116), (115, 19, 116), (116, 81, 21), (116, 79, 81), (79, 4, 81), (82, 53, 10), (82, 117, 53), (117, 23, 53), (117, 119, 23), (117, 118, 119), (118, 15, 119), (119, 83, 23), (119, 75, 83), (75, 5, 83), (84, 55, 6), (84, 120, 55), (120, 25, 55), (120, 122, 25), (120, 121, 122), (121, 14, 122), (122, 85, 25), (122, 74, 85), (74, 1, 85), (86, 57, 7), (86, 123, 57), (123, 27, 57), (123, 125, 27), (123, 124, 125), (124, 18, 125), (125, 87, 27), (125, 78, 87), (78, 2, 87), (88, 59, 8), (88, 126, 59), (126, 29, 59), (126, 128, 29), (126, 127, 128), (127, 20, 128), (128, 89, 29), (128, 80, 89), (80, 3, 89), (90, 61, 9), (90, 129, 61), (129, 31, 61), (129, 131, 31), (129, 130, 131), (130, 21, 131), (131, 91, 31), (131, 81, 91), (81, 4, 91), (55, 62, 6), (55, 132, 62), (132, 32, 62), (132, 134, 32), (132, 133, 134), (133, 22, 134), (134, 92, 32), (134, 82, 92), (82, 10, 92), (57, 63, 7), (57, 135, 63), (135, 33, 63), (135, 137, 33), (135, 136, 137), (136, 24, 137), (137, 93, 33), (137, 84, 93), (84, 6, 93), (59, 64, 8), (59, 138, 64), (138, 34, 64), (138, 140, 34), (138, 139, 140), (139, 26, 140), (140, 94, 34), (140, 86, 94), (86, 7, 94), (61, 65, 9), (61, 141, 65), (141, 35, 65), (141, 143, 35), (141, 142, 143), (142, 28, 143), (143, 95, 35), (143, 88, 95), (88, 8, 95), (53, 66, 10), (53, 144, 66), (144, 36, 66), (144, 146, 36), (144, 145, 146), (145, 30, 146), (146, 96, 36), (146, 90, 96), (90, 9, 96), (97, 68, 11), (97, 147, 68), (147, 38, 68), (147, 149, 38), (147, 148, 149), (148, 32, 149), (149, 98, 38), (149, 92, 98), (92, 10, 98), (99, 97, 11), (99, 150, 97), (150, 37, 97), (150, 152, 37), (150, 151, 152), (151, 33, 152), (152, 67, 37), (152, 93, 67), (93, 6, 67), (100, 99, 11), (100, 153, 99), (153, 39, 99), (153, 155, 39), (153, 154, 155), (154, 34, 155), (155, 69, 39), (155, 94, 69), (94, 7, 69), (101, 100, 11), (101, 156, 100), (156, 40, 100), (156, 158, 40), (156, 157, 158), (157, 35, 158), (158, 70, 40), (158, 95, 70), (95, 8, 70), (68, 101, 11), (68, 159, 101), (159, 41, 101), (159, 161, 41), (159, 160, 161), (160, 36, 161), (161, 71, 41), (161, 96, 71), (96, 9, 71)])
me_icosphere_003.polygons.foreach_set('use_smooth', [True] * 320)
me_icosphere_003.materials.append(mat_material_001)
me_icosphere_003.use_remesh_preserve_volume = False
me_icosphere_003.use_remesh_preserve_attributes = False
me_icosphere_003.use_mirror_vertex_groups = False
me_icosphere_003.update()
me_circle = bpy.data.meshes.new('Circle')
me_circle.from_pydata([(-0.5556, 0.8315, 0.0), (-1.0, 7.55e-08, 0.0), (-0.5556, -0.8315, 0.0), (0.5556, -0.8315, 0.0), (1.0, 9.656e-07, 0.0), (0.5556, 0.8315, 0.0)], [], [(0, 1, 2, 3, 4, 5)])
me_circle.use_remesh_preserve_volume = False
me_circle.use_remesh_preserve_attributes = False
me_circle.use_mirror_vertex_groups = False
me_circle.update()

# ---- objects
ob_hemi = bpy.data.objects.new('Hemi', light_hemi)
ob_icosphere_005 = bpy.data.objects.new('Icosphere.005', me_icosphere_001)
ob_icosphere_003 = bpy.data.objects.new('Icosphere.003', me_icosphere_000)
ob_icosphere_004 = bpy.data.objects.new('Icosphere.004', me_icosphere_011)
ob_icosphere_002 = bpy.data.objects.new('Icosphere.002', me_icosphere_010)
ob_icosphere_001 = bpy.data.objects.new('Icosphere.001', me_icosphere_004)
ob_icosphere = bpy.data.objects.new('Icosphere', me_icosphere_003)
ob_lamp = bpy.data.objects.new('Lamp', light_lamp)
ob_camera = bpy.data.objects.new('Camera', cam_camera)
ob_circle = bpy.data.objects.new('Circle', me_circle)

# ---- transforms, parenting, visibility, modifiers, constraints
ob_hemi.location = (0.0, 0.0, 6.46)
ob_hemi.scale = (3.72, 3.72, 3.72)
ob_hemi.lineart.crease_threshold = 0.0
ob_icosphere_005.location = (-0.01907, 0.4399, 0.5952)
ob_icosphere_005.rotation_euler = (0.4084, 7.438e-09, 3.222)
ob_icosphere_005.scale = (0.2265, 0.2801, 0.2259)
ob_icosphere_005.lock_scale = (True, False, True)
ob_icosphere_005.lineart.crease_threshold = 0.0
ob_icosphere_003.location = (-0.01135, 0.2354, 0.08536)
ob_icosphere_003.rotation_euler = (1.02, 0.05288, 3.085)
ob_icosphere_003.scale = (-0.2101, -0.2959, 0.2014)
ob_icosphere_003.lock_scale = (True, False, False)
ob_icosphere_003.lineart.crease_threshold = 0.0
ob_icosphere_004.location = (-0.01135, -0.2507, 0.08536)
ob_icosphere_004.rotation_euler = (1.02, 0.05288, -0.1365)
ob_icosphere_004.scale = (-0.2101, -0.2959, 0.2014)
ob_icosphere_004.lock_scale = (True, False, False)
ob_icosphere_004.lineart.crease_threshold = 0.0
ob_icosphere_002.location = (-0.02362, -0.4624, 0.5994)
ob_icosphere_002.rotation_euler = (0.4084, 0.0, 0.0)
ob_icosphere_002.scale = (0.2265, 0.2801, 0.2259)
ob_icosphere_002.lock_scale = (True, False, True)
ob_icosphere_002.lineart.crease_threshold = 0.0
ob_icosphere_001.location = (-0.001214, -0.0109, 1.453)
ob_icosphere_001.scale = (0.7338, 0.7338, 0.7338)
ob_icosphere_001.lineart.crease_threshold = 0.0
ob_icosphere.location = (0.0, 0.0, 0.5492)
ob_icosphere.scale = (0.3747, 0.4541, 0.4541)
ob_icosphere.lock_scale = (False, True, True)
ob_icosphere.lineart.crease_threshold = 0.0
ob_lamp.location = (7.55, -6.362, 12.91)
ob_lamp.rotation_euler = (0.6503, 0.05522, 0.7873)
ob_lamp.lock_rotations_4d = False
ob_lamp.empty_display_type = 'ARROWS'
ob_lamp.color = (0.0, 0.0, 0.0, 0.0)
ob_lamp.lineart.crease_threshold = 0.0
ob_camera.location = (-0.03329, -5.73, 3.4)
ob_camera.rotation_euler = (1.187, 0.0, 0.0)
ob_camera.lock_rotations_4d = False
ob_camera.empty_display_type = 'ARROWS'
ob_camera.color = (0.0, 0.0, 0.0, 0.0)
ob_camera.display_type = 'WIRE'
ob_camera.lineart.crease_threshold = 0.0
ob_circle.location = (0.0, 0.0, 0.0)
ob_circle.rotation_euler = (0.0, 0.0, -4.712)
ob_circle.scale = (2.944, 2.944, 2.944)
ob_circle.lineart.crease_threshold = 0.0

# ---- collection membership
col_collection_1.objects.link(ob_hemi)
col_collection_1.objects.link(ob_icosphere_005)
col_collection_1.objects.link(ob_icosphere_003)
col_collection_1.objects.link(ob_icosphere_004)
col_collection_1.objects.link(ob_icosphere_002)
col_collection_1.objects.link(ob_icosphere_001)
col_collection_1.objects.link(ob_icosphere)
col_collection_1.objects.link(ob_lamp)
col_collection_1.objects.link(ob_camera)
col_collection_2.objects.link(ob_lamp)
col_collection_2.objects.link(ob_camera)
col_collection_3.objects.link(ob_lamp)
col_collection_3.objects.link(ob_camera)
col_collection_4.objects.link(ob_lamp)
col_collection_4.objects.link(ob_camera)
col_collection_5.objects.link(ob_lamp)
col_collection_5.objects.link(ob_camera)
col_collection_6.objects.link(ob_lamp)
col_collection_6.objects.link(ob_camera)
col_collection_7.objects.link(ob_lamp)
col_collection_7.objects.link(ob_camera)
col_collection_8.objects.link(ob_lamp)
col_collection_8.objects.link(ob_camera)
col_collection_9.objects.link(ob_lamp)
col_collection_9.objects.link(ob_camera)
col_collection_10.objects.link(ob_lamp)
col_collection_10.objects.link(ob_camera)
col_collection_11.objects.link(ob_circle)
col_collection_11.objects.link(ob_lamp)
col_collection_11.objects.link(ob_camera)
col_collection_12.objects.link(ob_lamp)
col_collection_12.objects.link(ob_camera)
col_collection_13.objects.link(ob_lamp)
col_collection_13.objects.link(ob_camera)
col_collection_14.objects.link(ob_lamp)
col_collection_14.objects.link(ob_camera)
col_collection_15.objects.link(ob_lamp)
col_collection_15.objects.link(ob_camera)
col_collection_16.objects.link(ob_lamp)
col_collection_16.objects.link(ob_camera)
col_collection_17.objects.link(ob_lamp)
col_collection_17.objects.link(ob_camera)
col_collection_18.objects.link(ob_lamp)
col_collection_18.objects.link(ob_camera)
col_collection_19.objects.link(ob_lamp)
col_collection_19.objects.link(ob_camera)
col_collection_20.objects.link(ob_lamp)
col_collection_20.objects.link(ob_camera)

# ---- scene / render settings (as saved in the file)
scene.camera = ob_camera
scene.frame_start = 1; scene.frame_end = 250; scene.frame_set(186)
scene.render.engine = 'BLENDER_EEVEE_NEXT'
scene.render.image_settings.compression = 90
scene.render.resolution_percentage = 50
scene.render.dither_intensity = 0.0
scene.cycles.use_denoising = False
scene.cycles.samples = 10
scene.cycles.sampling_pattern = 'TABULATED_SOBOL'
scene.cycles.light_sampling_threshold = 0.0
scene.cycles.use_adaptive_sampling = False
scene.cycles.use_light_tree = False
scene.cycles.blur_glossy = 0.0
scene.cycles.volume_bounces = 1
scene.cycles.pixel_filter_type = 'GAUSSIAN'
scene.cycles.sample_clamp_indirect = 0.0
scene.view_settings.view_transform = 'Standard'
bpy.context.view_layer.update()
